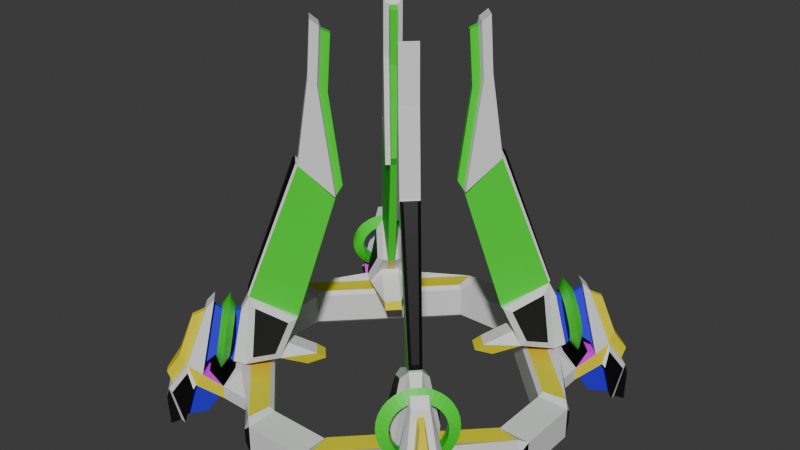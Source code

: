 # Source: twirl_crest3.blend  (saved by Blender 4.2.66; exported with 4.5.12 LTS)
import bpy
from mathutils import Matrix  # noqa: F401  (used for matrix-valued properties, if any)

bpy.ops.wm.read_factory_settings(use_empty=True)
scene = bpy.context.scene
scene.name = 'c_ubersaw.qc'

# ---- collections
col_twirl_crest_3 = bpy.data.collections.new('twirl_crest_3'); scene.collection.children.link(col_twirl_crest_3)

# ---- materials (node trees are filled in below, after node groups)
mat_c_ubersaw = bpy.data.materials.new('c_ubersaw')
mat_c_ubersaw.use_transparent_shadow = False
mat_c_ubersaw.diffuse_color = (0.8097, 0.0, 0.9858, 1.0)
mat_c_saxxy = bpy.data.materials.new('c_saxxy')
mat_c_saxxy.use_transparent_shadow = False
mat_blue = bpy.data.materials.new('blue')
mat_blue.use_transparent_shadow = False
mat_glow_inner_001 = bpy.data.materials.new('glow_inner.001')
mat_glow_inner_001.use_transparent_shadow = False
mat_c_frying_pan_gold = bpy.data.materials.new('c_frying_pan_gold')
mat_black = bpy.data.materials.new('black')
mat_crystal_ball_glass = bpy.data.materials.new('crystal_ball_glass')

# ---- material node trees
mat_c_saxxy.use_nodes = True; mat_c_saxxy.node_tree.nodes.clear()
_N = mat_c_saxxy.node_tree.nodes; _L = mat_c_saxxy.node_tree.links
n0 = _N.new('ShaderNodeBsdfPrincipled'); n0.name = 'Principled BSDF'; n0.location = (10, 300)
n1 = _N.new('ShaderNodeOutputMaterial'); n1.name = 'Material Output'; n1.location = (300, 300)
_L.new(n0.outputs[0], n1.inputs[0])
n1.is_active_output = True
mat_blue.use_nodes = True; mat_blue.node_tree.nodes.clear()
_N = mat_blue.node_tree.nodes; _L = mat_blue.node_tree.links
n0 = _N.new('ShaderNodeBsdfPrincipled'); n0.name = 'Principled BSDF'; n0.location = (10, 300)
n0.inputs[0].default_value = (0.03327, 0.006964, 0.8006, 1.0)
n1 = _N.new('ShaderNodeOutputMaterial'); n1.name = 'Material Output'; n1.location = (300, 300)
_L.new(n0.outputs[0], n1.inputs[0])
n1.is_active_output = True
mat_glow_inner_001.use_nodes = True; mat_glow_inner_001.node_tree.nodes.clear()
_N = mat_glow_inner_001.node_tree.nodes; _L = mat_glow_inner_001.node_tree.links
n0 = _N.new('ShaderNodeBsdfPrincipled'); n0.name = 'Principled BSDF'; n0.location = (10, 300)
n1 = _N.new('ShaderNodeOutputMaterial'); n1.name = 'Material Output'; n1.location = (300, 300)
_L.new(n0.outputs[0], n1.inputs[0])
n1.is_active_output = True
mat_c_frying_pan_gold.use_nodes = True; mat_c_frying_pan_gold.node_tree.nodes.clear()
_N = mat_c_frying_pan_gold.node_tree.nodes; _L = mat_c_frying_pan_gold.node_tree.links
n0 = _N.new('ShaderNodeBsdfPrincipled'); n0.name = 'Principled BSDF'; n0.location = (10, 300)
n0.inputs[0].default_value = (0.8001, 0.6991, 0.004141, 1.0)
n1 = _N.new('ShaderNodeOutputMaterial'); n1.name = 'Material Output'; n1.location = (300, 300)
_L.new(n0.outputs[0], n1.inputs[0])
n1.is_active_output = True
mat_black.use_nodes = True; mat_black.node_tree.nodes.clear()
_N = mat_black.node_tree.nodes; _L = mat_black.node_tree.links
n0 = _N.new('ShaderNodeBsdfPrincipled'); n0.name = 'Principled BSDF'; n0.location = (10, 300)
n0.inputs[0].default_value = (0.0, 0.0, 0.0, 1.0)
n1 = _N.new('ShaderNodeOutputMaterial'); n1.name = 'Material Output'; n1.location = (300, 300)
_L.new(n0.outputs[0], n1.inputs[0])
n1.is_active_output = True
mat_crystal_ball_glass.use_nodes = True; mat_crystal_ball_glass.node_tree.nodes.clear()
_N = mat_crystal_ball_glass.node_tree.nodes; _L = mat_crystal_ball_glass.node_tree.links
n0 = _N.new('ShaderNodeBsdfPrincipled'); n0.name = 'Principled BSDF'; n0.location = (10, 300)
n0.inputs[0].default_value = (0.02516, 0.8005, 0.01584, 1.0)
n1 = _N.new('ShaderNodeOutputMaterial'); n1.name = 'Material Output'; n1.location = (300, 300)
_L.new(n0.outputs[0], n1.inputs[0])
n1.is_active_output = True

# ---- world
world_world = bpy.data.worlds.new('World'); scene.world = world_world
world_world.use_nodes = True; world_world.node_tree.nodes.clear()
_N = world_world.node_tree.nodes; _L = world_world.node_tree.links
n0 = _N.new('ShaderNodeOutputWorld'); n0.name = 'World Output'; n0.location = (300, 300)
n1 = _N.new('ShaderNodeBackground'); n1.name = 'Background'; n1.location = (10, 300)
n1.inputs[0].default_value = (0.05088, 0.05088, 0.05088, 1.0)
_L.new(n1.outputs[0], n0.inputs[0])
n0.is_active_output = True
world_world.color = (0.05088, 0.05088, 0.05088)
world_world.use_sun_shadow = False
world_world.sun_shadow_jitter_overblur = 0.0

# ---- meshes
me_hand_crest_v1 = bpy.data.meshes.new('hand_crest_v1')
me_hand_crest_v1.from_pydata([(-2.45, -10.6, 1.25), (-2.25, -10.4, -1.25), (-9.0, -1.0, 1.0), (-1.0, -11.0, 1.0), (-1.0, -9.0, 1.0), (-11.0, -1.0, 1.0), (-2.25, -9.104, -1.25), (-2.25, -9.104, 1.25), (0.0, -11.0, -1.0), (0.0, -11.0, 1.0), (0.0, -9.0, -1.0), (0.0, -9.0, 1.0), (-10.4, -2.25, -1.25), (-10.6, -2.45, 1.25), (-11.0, 0.0, -1.0), (-11.0, 0.0, 1.0), (-9.104, -2.25, -1.25), (-9.104, -2.25, 1.25), (-9.0, 0.0, -1.0), (-9.0, 0.0, 1.0), (-2.0, -9.0, 1.0), (-9.0, -2.0, 1.0), (-2.607, -10.81, 0.437), (-10.81, -2.607, 0.437), (-2.0, -9.0, -1.0), (-2.607, -10.81, -0.437), (-9.0, -2.0, -1.0), (-10.81, -2.607, -0.437), (-2.0, -11.0, -1.0), (-11.0, -2.0, -1.0), (-2.0, -11.0, 1.0), (-11.0, -2.0, 1.0), (-2.0, -11.0, -1.0), (-11.0, -2.0, -1.0), (-2.0, -11.0, 1.0), (-11.0, -2.0, 1.0), (-7.835, -6.486, 1.414), (-8.245, -9.867, 0.04492), (-4.658, -8.76, 0.437), (-8.76, -4.658, 0.437), (-8.76, -4.658, -0.437), (-4.658, -8.76, -0.437), (-9.867, -8.245, 0.04492), (-7.844, -9.108, 1.814), (-8.734, -6.683, 0.437), (-8.704, -7.032, -0.2912), (-9.108, -7.844, 1.814), (-4.658, -8.76, 0.0), (-6.683, -8.734, 0.437), (-7.032, -8.704, -0.2912), (-6.486, -7.835, 1.414), (-8.871, -10.01, -1.938), (-10.01, -8.871, -1.938), (-7.831, -8.016, 5.539), (-8.016, -7.831, 5.539), (-9.534, -10.77, -2.515), (-10.77, -9.534, -2.515), (-7.862, -8.575, 5.442), (-8.575, -7.862, 5.442), (-9.294, -10.62, -0.1528), (-10.62, -9.294, -0.1528), (-9.803, -10.68, -0.728), (-10.68, -9.803, -0.728), (-8.377, -10.02, 1.343), (-10.02, -8.377, 1.343), (-9.62, -8.754, 1.796), (-8.178, -8.439, 5.104), (-8.439, -8.178, 5.104), (-9.753, -10.19, 0.2034), (-10.19, -9.753, 0.2034), (-8.754, -9.62, 1.796), (-9.881, -9.206, 2.193), (-8.759, -8.961, 4.768), (-8.961, -8.759, 4.768), (-9.984, -10.33, 0.9537), (-10.33, -9.984, 0.9537), (-9.206, -9.881, 2.193), (-9.552, -7.88, 0.4859), (-7.88, -9.552, 0.4859), (-10.31, -9.077, -2.281), (-9.077, -10.31, -2.281), (-9.884, -8.502, 1.793), (-10.56, -9.679, -0.09338), (-9.679, -10.56, -0.09338), (-8.502, -9.884, 1.793), (-7.592, -8.941, 1.284), (-8.941, -7.592, 1.284), (-7.5, -8.214, 5.985), (-8.214, -7.5, 5.985), (-7.392, -8.421, 2.37), (-8.421, -7.392, 2.37), (-7.429, -7.579, 5.053), (-7.579, -7.429, 5.053), (-7.517, -9.568, 1.368), (-9.568, -7.517, 1.368), (-7.934, -5.883, 1.537), (-5.883, -7.934, 1.537), (-6.984, -6.565, 5.073), (-6.565, -6.984, 5.073), (-8.09, -7.061, 2.272), (-6.522, -7.932, 1.944), (-7.932, -6.522, 1.944), (-7.248, -7.098, 4.955), (-7.098, -7.248, 4.955), (-7.061, -8.09, 2.272), (-6.673, -6.15, 6.028), (-6.15, -6.673, 6.028), (-5.826, -7.586, 1.836), (-7.586, -5.826, 1.836), (-6.561, -8.861, 1.964), (-6.566, -8.176, 2.371), (-7.12, -8.73, 2.517), (-6.845, -8.652, 1.683), (-6.764, -8.029, 2.174), (-7.318, -8.583, 2.32), (-7.153, -8.398, 1.474), (-6.98, -7.852, 2.027), (-7.534, -8.406, 2.174), (-7.476, -8.11, 1.345), (-7.206, -7.65, 1.937), (-7.76, -8.204, 2.084), (-7.799, -7.799, 1.302), (-7.432, -7.432, 1.907), (-7.986, -7.986, 2.053), (-8.11, -7.476, 1.345), (-7.65, -7.206, 1.937), (-8.204, -7.76, 2.084), (-8.398, -7.153, 1.474), (-7.852, -6.98, 2.027), (-8.406, -7.534, 2.174), (-8.652, -6.845, 1.683), (-8.029, -6.764, 2.174), (-8.583, -7.318, 2.32), (-8.861, -6.561, 1.964), (-8.176, -6.566, 2.371), (-8.73, -7.12, 2.517), (-9.018, -6.313, 2.307), (-8.286, -6.392, 2.61), (-8.84, -6.946, 2.757), (-9.117, -6.111, 2.698), (-8.355, -6.251, 2.884), (-8.909, -6.805, 3.03), (-9.154, -5.963, 3.122), (-8.381, -6.147, 3.181), (-8.934, -6.701, 3.327), (-9.127, -5.873, 3.563), (-8.362, -6.084, 3.49), (-8.916, -6.638, 3.636), (-9.037, -5.846, 4.004), (-8.299, -6.066, 3.799), (-8.853, -6.619, 3.945), (-8.889, -5.883, 4.428), (-8.195, -6.091, 4.096), (-8.749, -6.645, 4.242), (-8.687, -5.982, 4.819), (-8.054, -6.16, 4.369), (-8.608, -6.714, 4.516), (-8.439, -6.139, 5.162), (-7.88, -6.27, 4.609), (-8.434, -6.824, 4.755), (-8.155, -6.348, 5.443), (-7.682, -6.417, 4.806), (-8.236, -6.971, 4.952), (-7.847, -6.602, 5.652), (-7.466, -6.594, 4.952), (-8.02, -7.148, 5.099), (-7.524, -6.89, 5.781), (-7.24, -6.796, 5.042), (-7.794, -7.35, 5.189), (-7.201, -7.201, 5.824), (-7.014, -7.014, 5.073), (-7.568, -7.568, 5.219), (-6.89, -7.524, 5.781), (-6.796, -7.24, 5.042), (-7.35, -7.794, 5.189), (-6.602, -7.847, 5.652), (-6.594, -7.466, 4.952), (-7.148, -8.02, 5.099), (-6.348, -8.155, 5.443), (-6.417, -7.682, 4.806), (-6.971, -8.236, 4.952), (-6.139, -8.439, 5.162), (-6.27, -7.88, 4.609), (-6.824, -8.434, 4.755), (-5.982, -8.687, 4.819), (-6.16, -8.054, 4.369), (-6.714, -8.608, 4.516), (-5.883, -8.889, 4.428), (-6.091, -8.195, 4.096), (-6.645, -8.749, 4.242), (-5.846, -9.037, 4.004), (-6.066, -8.299, 3.799), (-6.619, -8.853, 3.945), (-5.873, -9.127, 3.563), (-6.084, -8.362, 3.49), (-6.638, -8.916, 3.636), (-5.963, -9.154, 3.122), (-6.147, -8.381, 3.181), (-6.701, -8.934, 3.327), (-6.111, -9.117, 2.698), (-6.251, -8.355, 2.884), (-6.805, -8.909, 3.03), (-6.313, -9.018, 2.307), (-6.392, -8.286, 2.61), (-6.946, -8.84, 2.757), (-3.73, -4.513, 14.51), (-4.513, -3.73, 14.51), (-3.984, -3.2, 19.64), (-3.2, -3.984, 19.64), (-3.05, -2.266, 12.43), (-2.266, -3.05, 12.43), (-2.847, -3.631, 19.22), (-3.631, -2.847, 19.22), (-4.822, -4.038, 4.468), (-4.038, -4.822, 4.468), (-5.27, -4.922, 3.273), (-4.922, -5.27, 3.273), (-4.036, -3.252, 1.902), (-3.252, -4.036, 1.902), (-3.662, -2.878, 1.55), (-2.878, -3.662, 1.55), (-4.456, -3.672, 1.191), (-3.672, -4.456, 1.191), (-4.285, -6.147, 2.2), (-6.147, -4.285, 2.2), (-7.371, -5.389, 2.378), (-6.735, -5.593, 5.456), (-5.593, -6.735, 5.456), (-5.389, -7.371, 2.378), (-4.183, -5.427, 4.372), (-4.346, -6.478, 2.63), (-5.427, -4.183, 4.372), (-6.478, -4.346, 2.63), (-7.586, -5.826, 1.836), (-6.147, -4.285, 2.2), (-6.673, -6.15, 6.028), (-4.822, -4.038, 4.468), (-6.15, -6.673, 6.028), (-4.038, -4.822, 4.468), (-5.826, -7.586, 1.836), (-4.285, -6.147, 2.2), (-2.432, -2.78, 12.44), (-2.987, -3.335, 18.92), (-3.335, -2.987, 18.92), (-4.887, -5.671, 3.09), (-5.671, -4.887, 3.09), (-4.558, -4.21, 4.431), (-2.78, -2.432, 12.44), (-4.21, -4.558, 4.431), (-2.191, -2.495, 13.03), (-2.677, -2.981, 18.7), (-2.981, -2.677, 18.7), (-2.495, -2.191, 13.03), (-3.835, -3.051, 22.95), (-3.051, -3.835, 22.95), (-2.694, -3.477, 22.54), (-3.477, -2.694, 22.54), (-2.83, -3.178, 22.24), (-3.178, -2.83, 22.24), (-2.517, -2.821, 22.03), (-2.821, -2.517, 22.03), (-6.718, -6.195, 6.209), (-6.579, -6.285, 6.509), (-4.058, -4.588, 14.63), (-3.809, -4.593, 14.65), (-4.593, -3.809, 14.65), (-4.588, -4.058, 14.63), (-6.285, -6.579, 6.509), (-6.198, -6.721, 6.207), (-7.838, -10.12, 0.4391), (-8.713, -10.32, -2.332), (-10.32, -8.713, -2.332), (-10.12, -7.838, 0.4391), (-6.683, -8.734, -0.437), (-7.849, -9.9, 0.6317), (-8.734, -6.683, -0.437), (-9.9, -7.849, 0.6317), (-8.996, -8.016, -1.801), (-8.016, -8.996, -1.801)], [(26, 35), (35, 23), (31, 39), (30, 38), (213, 209), (210, 214)], [(2, 19, 15, 5), (20, 24, 26, 21), (24, 20, 4, 11, 10), (10, 11, 9, 8), (8, 9, 3, 30, 28), (24, 10, 8, 28), (4, 20, 30, 3), (29, 31, 5, 15, 14), (14, 15, 19, 18), (18, 19, 2, 21, 26), (6, 1, 12, 16), (14, 18, 26, 29), (5, 31, 21, 2), (3, 9, 11, 4), (17, 7, 20, 21), (1, 6, 24, 28), (6, 16, 26, 24), (12, 1, 28, 29), (16, 12, 29, 26), (32, 28, 29, 33), (7, 0, 30, 20), (31, 33, 27, 29), (25, 22, 38, 47, 41), (94, 276, 274, 93), (31, 35, 33), (31, 13, 17, 21), (27, 33, 29, 40), (30, 0, 22, 34), (34, 22, 25, 32), (41, 28, 32, 25), (275, 276, 94, 44), (47, 38, 48, 273, 41), (40, 39, 23, 27), (273, 48, 93, 274), (44, 39, 40, 275), (28, 41, 273, 275, 40, 29), (44, 95, 39), (38, 96, 48), (44, 48, 273, 275), (29, 27, 23, 31), (13, 35, 31, 23), (23, 39, 95, 13), (17, 13, 0, 7), (0, 96, 38, 22), (95, 96, 0, 13), (45, 49, 78, 77), (29, 32, 28, 30, 34, 31, 35, 33), (42, 37, 51, 52), (46, 54, 92, 90), (79, 80, 55, 56), (87, 88, 58, 57), (70, 66, 72, 76), (83, 82, 62, 61), (56, 55, 61, 62), (88, 94, 58), (87, 57, 93), (66, 67, 73, 72), (67, 66, 57, 58), (68, 69, 82, 83), (69, 65, 81, 82), (66, 70, 84, 57), (70, 68, 83, 84), (65, 67, 58, 81), (75, 74, 76, 71), (73, 71, 76, 72), (67, 65, 71, 73), (69, 68, 74, 75), (65, 69, 75, 71), (68, 70, 76, 74), (81, 94, 276), (93, 84, 274), (57, 84, 93), (58, 94, 81), (56, 62, 82, 79), (80, 83, 61, 55), (269, 63, 59, 270), (271, 60, 64, 272), (269, 272, 276, 274), (271, 270, 80, 79), (64, 60, 82, 81), (59, 63, 84, 83), (272, 64, 81, 276), (63, 269, 274, 84), (60, 271, 79, 82), (270, 59, 83, 80), (46, 43, 93, 94), (53, 54, 88, 87), (54, 46, 94, 88), (43, 53, 87, 93), (43, 46, 90, 89), (53, 43, 89, 91), (54, 53, 91, 92), (43, 46, 54, 53), (50, 36, 44, 48), (85, 48, 44, 86), (85, 86, 94, 93), (48, 85, 93), (86, 44, 94), (36, 50, 96, 95), (44, 36, 95), (50, 48, 96), (91, 89, 104, 103), (89, 90, 99, 104), (90, 92, 102, 99), (92, 91, 103, 102), (98, 106, 105, 97), (99, 102, 97, 101), (102, 103, 98, 97), (104, 99, 101, 100), (103, 104, 100, 98), (241, 247, 252, 249), (101, 108, 107, 100), (97, 105, 108, 101), (100, 107, 106, 98), (101, 100, 98, 97), (109, 112, 113, 110), (110, 113, 114, 111), (111, 114, 112, 109), (112, 115, 116, 113), (113, 116, 117, 114), (114, 117, 115, 112), (115, 118, 119, 116), (116, 119, 120, 117), (117, 120, 118, 115), (118, 121, 122, 119), (119, 122, 123, 120), (120, 123, 121, 118), (121, 124, 125, 122), (122, 125, 126, 123), (123, 126, 124, 121), (124, 127, 128, 125), (125, 128, 129, 126), (126, 129, 127, 124), (127, 130, 131, 128), (128, 131, 132, 129), (129, 132, 130, 127), (130, 133, 134, 131), (131, 134, 135, 132), (132, 135, 133, 130), (133, 136, 137, 134), (134, 137, 138, 135), (135, 138, 136, 133), (136, 139, 140, 137), (137, 140, 141, 138), (138, 141, 139, 136), (139, 142, 143, 140), (140, 143, 144, 141), (141, 144, 142, 139), (142, 145, 146, 143), (143, 146, 147, 144), (144, 147, 145, 142), (145, 148, 149, 146), (146, 149, 150, 147), (147, 150, 148, 145), (148, 151, 152, 149), (149, 152, 153, 150), (150, 153, 151, 148), (151, 154, 155, 152), (152, 155, 156, 153), (153, 156, 154, 151), (154, 157, 158, 155), (155, 158, 159, 156), (156, 159, 157, 154), (157, 160, 161, 158), (158, 161, 162, 159), (159, 162, 160, 157), (160, 163, 164, 161), (161, 164, 165, 162), (162, 165, 163, 160), (163, 166, 167, 164), (164, 167, 168, 165), (165, 168, 166, 163), (166, 169, 170, 167), (167, 170, 171, 168), (168, 171, 169, 166), (169, 172, 173, 170), (170, 173, 174, 171), (171, 174, 172, 169), (172, 175, 176, 173), (173, 176, 177, 174), (174, 177, 175, 172), (175, 178, 179, 176), (176, 179, 180, 177), (177, 180, 178, 175), (178, 181, 182, 179), (179, 182, 183, 180), (180, 183, 181, 178), (181, 184, 185, 182), (182, 185, 186, 183), (183, 186, 184, 181), (184, 187, 188, 185), (185, 188, 189, 186), (186, 189, 187, 184), (187, 190, 191, 188), (188, 191, 192, 189), (189, 192, 190, 187), (190, 193, 194, 191), (191, 194, 195, 192), (192, 195, 193, 190), (193, 196, 197, 194), (194, 197, 198, 195), (195, 198, 196, 193), (196, 199, 200, 197), (197, 200, 201, 198), (198, 201, 199, 196), (199, 202, 203, 200), (200, 203, 204, 201), (201, 204, 202, 199), (202, 109, 110, 203), (203, 110, 111, 204), (204, 111, 109, 202), (246, 248, 216, 215), (206, 205, 208, 207), (212, 207, 253, 256), (105, 106, 268, 261), (217, 218, 220, 219), (247, 241, 248, 246), (245, 244, 218, 217), (219, 220, 222, 221), (217, 219, 221, 224), (221, 222, 223, 224), (218, 223, 222, 220), (245, 217, 224), (218, 244, 223), (244, 214, 223), (213, 245, 224), (225, 226, 231, 232), (228, 230, 229, 227), (235, 233, 108, 105), (239, 237, 106, 107), (238, 240, 223, 214), (234, 236, 213, 224), (233, 234, 224, 108), (236, 235, 105, 213), (237, 238, 214, 106), (240, 239, 107, 223), (225, 232, 234, 233), (231, 226, 235, 236), (227, 229, 238, 237), (230, 228, 239, 240), (226, 225, 233, 235), (228, 227, 237, 239), (229, 230, 240, 238), (232, 231, 236, 234), (207, 208, 254, 253), (241, 242, 211, 210), (215, 216, 244, 245), (243, 247, 209, 212), (216, 248, 214, 244), (246, 215, 245, 213), (207, 212, 209, 206), (211, 208, 205, 210), (251, 250, 249, 252), (247, 243, 251, 252), (242, 241, 249, 250), (243, 212, 256, 258), (241, 247, 243, 242), (253, 254, 255, 256), (257, 258, 256, 255), (258, 257, 259, 260), (208, 211, 255, 254), (242, 250, 259, 257), (250, 251, 260, 259), (211, 242, 257, 255), (251, 243, 258, 260), (206, 209, 247), (241, 210, 205), (105, 235, 246, 213), (248, 237, 106, 238, 214), (235, 105, 261), (206, 105, 261, 265), (106, 237, 268), (106, 205, 264, 268), (205, 206, 265, 264), (241, 205, 106, 237, 248), (241, 205, 206, 247), (237, 248, 246, 235, 105, 106), (205, 106, 237, 105, 235, 206), (247, 246, 105, 235, 206), (264, 265, 266, 263), (262, 266, 265, 261), (267, 262, 261, 268), (263, 267, 268, 264), (262, 267, 263, 266), (51, 37, 269, 270), (42, 52, 271, 272), (37, 42, 272, 269), (52, 51, 270, 271), (78, 49, 273, 274), (49, 45, 275, 273), (77, 78, 274, 276), (45, 77, 276, 275), (78, 77, 42, 37), (45, 49, 278, 277), (51, 52, 277, 278), (78, 37, 51, 278, 49), (277, 52, 42, 77, 45), (234, 240, 239, 233)])
me_hand_crest_v1.polygons.foreach_set('material_index', [3, 3, 3, 3, 3, 3, 3, 3, 3, 3, 4, 3, 3, 3, 3, 3, 3, 3, 3, 5, 3, 5, 5, 3, 5, 3, 5, 3, 5, 5, 4, 3, 5, 4, 3, 5, 3, 3, 3, 5, 3, 3, 4, 3, 3, 3, 4, 5, 2, 3, 3, 4, 3, 3, 3, 3, 4, 3, 3, 3, 3, 3, 3, 4, 4, 4, 4, 4, 4, 4, 4, 3, 3, 5, 5, 5, 5, 3, 3, 3, 3, 3, 3, 3, 3, 3, 3, 3, 3, 2, 2, 2, 4, 5, 5, 0, 0, 0, 3, 3, 3, 2, 2, 2, 2, 3, 2, 2, 2, 2, 6, 3, 3, 3, 4, 6, 6, 6, 6, 6, 6, 6, 6, 6, 6, 6, 6, 6, 6, 6, 6, 6, 6, 6, 6, 6, 6, 6, 6, 6, 6, 6, 6, 6, 6, 6, 6, 6, 6, 6, 6, 6, 6, 6, 6, 6, 6, 6, 6, 6, 6, 6, 6, 6, 6, 6, 6, 6, 6, 6, 6, 6, 6, 6, 6, 6, 6, 6, 6, 6, 6, 6, 6, 6, 6, 6, 6, 6, 6, 6, 6, 6, 6, 6, 6, 6, 6, 6, 6, 6, 6, 6, 6, 6, 6, 6, 6, 6, 6, 6, 6, 4, 3, 3, 3, 4, 6, 3, 4, 4, 4, 4, 3, 3, 3, 3, 5, 5, 3, 3, 3, 3, 3, 3, 3, 3, 3, 3, 3, 3, 3, 3, 3, 3, 3, 3, 3, 3, 3, 3, 3, 3, 6, 6, 6, 3, 4, 3, 3, 6, 3, 6, 6, 3, 6, 3, 3, 3, 3, 3, 3, 3, 3, 3, 6, 4, 4, 4, 6, 5, 5, 5, 5, 5, 5, 5, 5, 5, 3, 3, 3, 3, 2, 2, 2, 2, 2, 0])
_uv = me_hand_crest_v1.uv_layers.new(name='Float2')
_uv.uv.foreach_set('vector', [0.625, 0.75, 0.625, 0.625, 0.625, -1.0, 0.625, 0.0, 0.625, -1.0, 0.375, -1.0, 0.375, 0.875, 0.625, 0.875, 0.375, 0.125, 0.625, 0.125, 0.625, 0.25, 0.625, 0.375, 0.375, 0.375, 0.375, 1.75, 0.625, 1.75, 0.625, 2.0, 0.375, 2.0, 0.375, 0.875, 0.625, 0.875, 0.625, 1.0, 0.625, 1.125, 0.375, 1.125, 0.0, 1.75, 0.25, 1.75, 0.25, 2.0, -1.49e-08, 2.0, 0.625, 0.25, 0.625, 0.125, 1.0, 2.0, 0.625, 1.0, 0.375, -0.125, 0.625, -0.125, 0.625, 0.0, 0.625, 0.125, 0.375, 0.125, 0.375, -1.0, 0.625, -1.0, 0.625, -0.75, 0.375, -0.75, 0.375, 0.625, 0.625, 0.625, 0.625, 0.75, 0.625, 0.875, 0.375, 0.875, 0.2883, -0.467, 0.03773, 1.447, -0.8313, 0.8978, 0.1303, 0.8723, -1.125, 0.625, -0.875, 0.625, -0.875, 0.875, -1.125, 0.875, 0.625, 0.0, 0.625, -0.125, 1.875, 0.875, 0.625, 0.75, 0.625, 1.0, 0.625, 0.875, 0.625, 1.75, 0.625, 0.25, 1.888, 0.9062, 1.031, 1.763, 1.0, 1.75, 1.875, 0.875, 0.03773, 1.447, 0.2883, -0.467, 0.375, -1.0, -1.49e-08, 2.0, 0.2883, -0.467, 0.1303, 0.8723, 0.375, 0.875, 0.375, -1.0, -0.8313, 0.8978, 0.03773, 1.447, -1.49e-08, 2.0, -1.125, 0.875, 0.1303, 0.8723, -0.8313, 0.8978, -1.125, 0.875, 0.375, 0.875, 0.375, 1.125, 0.375, 1.125, 0.375, -0.125, 0.375, -0.125, 1.031, 1.763, -0.3718, -0.6922, 1.0, 2.0, 1.0, 1.75, 0.625, -0.125, 0.0, 0.0, 0.0, 0.0, 0.375, -0.125, 0.0, 0.0, 0.0, 0.0, 0.0, 0.0, 0.0, 0.0, 0.0, 0.0, 0.0, 0.0, 0.0, 0.0, 0.0, 0.0, 0.0, 0.0, 0.0, 0.0, 0.0, 0.0, 0.0, 0.0, 0.625, -0.125, -0.4964, -0.1636, 1.888, 0.9062, 1.875, 0.875, 0.0, 0.0, 0.0, 0.0, 0.0, 0.0, 0.0, 0.0, 1.0, 2.0, 0.02442, 0.04883, 0.0, 0.0, 0.0, 0.0, 0.0, 0.0, 0.0, 0.0, 0.0, 0.0, 0.0, 0.0, 0.0, 0.0, 0.0, 0.0, 0.0, 0.0, 0.0, 0.0, 0.0, 0.0, 0.0, 0.0, 0.0, 0.0, 0.0, 0.0, 0.0, 0.0, 0.0, 0.0, 0.0, 0.0, 0.0, 0.0, 0.0, 0.0, 0.0, 0.0, 0.0, 0.0, 0.0, 0.0, 0.0, 0.0, 0.0, 0.0, 0.0, 0.0, 0.0, 0.0, 0.0, 0.0, 0.0, 0.0, 0.0, 0.0, 0.0, 0.0, 0.0, 0.0, 0.0, 0.0, 0.0, 0.0, 0.0, 0.0, 0.0, 0.0, 0.0, 0.0, 0.0, 0.0, 0.0, 0.0, 0.0, 0.0, 0.0, 0.0, 0.0, 0.0, 0.0, 0.0, 0.0, 0.0, 0.0, 0.0, 0.0, 0.0, 0.0, 0.0, 0.0, 0.0, 0.0, 0.0, 0.0, 0.0, 0.0, 0.0, 0.0, 0.0, 0.0, 0.0, 0.0, 0.0, 0.0, 0.0, 0.0, 0.0, 0.0, 0.0, 0.0, 0.0, 0.0, 0.0, 0.0, 0.0, 1.888, 0.9062, -0.5629, -0.3016, -0.3402, -0.5243, 1.031, 1.763, 0.0, 0.0, 0.0, 0.0, 0.0, 0.0, 0.0, 0.0, 0.0, 0.0, 0.0, 0.0, 0.0, 0.0, 0.0, 0.0, 0.0, 0.0, 0.0, 0.0, 0.0, 0.0, 0.0, 0.0, 0.375, -0.125, 0.375, 1.125, 0.375, 1.125, 0.625, 1.125, 0.0, 0.0, 0.0, 0.0, 0.0, 0.0, 0.0, 0.0, 0.0, 0.0, 0.0, 0.0, 0.0, 0.0, 0.0, 0.0, 0.0, 0.0, 0.0, 0.0, 0.0, 0.0, 0.0, 0.0, 0.0, 0.0, 0.0, 0.0, 0.0, 0.0, 0.0, 0.0, 0.0, 0.0, 0.0, 0.0, 0.0, 0.0, 0.0, 0.0, 0.0, 0.0, 0.0, 0.0, 0.0, 0.0, 0.0, 0.0, 0.0, 0.0, 0.0, 0.0, 0.0, 0.0, 0.0, 0.0, 0.0, 0.0, 0.0, 0.0, 0.0, 0.0, 0.0, 0.0, 0.0, 0.0, 0.0, 0.0, 0.0, 0.0, 0.0, 0.0, 0.0, 0.0, 0.0, 0.0, 0.0, 0.0, 0.0, 0.0, 0.0, 0.0, 0.0, 0.0, 0.0, 0.0, 0.0, 0.0, 0.0, 0.0, 0.0, 0.0, 0.0, 0.0, 0.0, 0.0, 0.0, 0.0, 0.0, 0.0, 0.0, 0.0, 0.0, 0.0, 0.0, 0.0, 0.0, 0.0, 0.0, 0.0, 0.0, 0.0, 0.0, 0.0, 0.0, 0.0, 0.0, 0.0, 0.0, 0.0, 0.0, 0.0, 0.0, 0.0, 0.0, 0.0, 0.0, 0.0, 0.0, 0.0, 0.0, 0.0, 0.0, 0.0, 0.0, 0.0, 0.0, 0.0, 0.0, 0.0, 0.0, 0.0, 0.0, 0.0, 0.0, 0.0, 0.0, 0.0, 0.0, 0.0, 0.0, 0.0, 0.0, 0.0, 0.0, 0.0, 0.0, 0.0, 0.0, 0.0, 0.0, 0.0, 0.0, 0.0, 0.0, 0.0, 0.0, 0.0, 0.0, 0.0, 0.0, 0.0, 0.0, 0.0, 0.0, 0.0, 0.0, 0.0, 0.0, 0.0, 0.0, 0.0, 0.0, 0.0, 0.0, 0.0, 0.0, 0.0, 0.0, 0.0, 0.0, 0.0, 0.0, 0.0, 0.0, 0.0, 0.0, 0.0, 0.0, 0.0, 0.0, 0.0, 0.0, 0.0, 0.0, 0.0, 0.0, 0.0, 0.0, 0.0, 0.0, 0.0, 0.0, 0.0, 0.0, 0.0, 0.0, 0.0, 0.0, 0.0, 0.0, 0.0, 0.0, 0.0, 0.0, 0.0, 0.0, 0.0, 0.0, 0.0, 0.0, 0.0, 0.0, 0.0, 0.0, 0.0, 0.0, 0.0, 0.0, 0.0, 0.0, 0.0, 0.0, 0.0, 0.0, 0.0, 0.0, 0.0, 0.0, 0.0, 0.0, 0.0, 0.0, 0.0, 0.0, 0.0, 0.0, 0.0, 0.0, 0.0, 0.0, 0.0, 0.0, 0.0, 0.0, 0.0, 0.0, 0.0, 0.0, 0.0, 0.0, 0.0, 0.0, 0.0, 0.0, 0.0, 0.0, 0.0, 0.0, 0.0, 0.0, 0.0, 0.0, 0.0, 0.0, 0.0, 0.0, 0.0, 0.0, 0.0, 0.0, 0.0, 0.0, 0.0, 0.0, 0.0, 0.0, 0.0, 0.0, 0.0, 0.0, 0.0, 0.0, 0.0, 0.0, 0.0, 0.0, 0.0, 0.0, 0.0, 0.0, 0.0, 0.0, 0.0, 0.0, 0.0, 0.0, 0.0, 0.0, 0.0, 0.0, 0.0, 0.0, 0.0, 0.0, 0.0, 0.0, 0.0, 0.0, 0.0, 0.0, 0.0, 0.0, 0.0, 0.0, 0.0, 0.0, 0.0, 0.0, 0.0, 0.0, 0.0, 0.0, 0.0, 0.0, 0.0, 0.0, 0.0, 0.0, 0.0, 0.0, 0.0, 0.0, 0.0, 0.0, 0.0, 0.0, 0.0, 0.0, 0.0, 0.0, 0.0, 0.0, 0.0, 0.0, 0.0, 0.0, 0.0, 0.0, 0.0, 0.0, 0.0, 0.0, 0.0, 0.0, 0.0, 0.0, 0.0, 0.0, 0.0, 0.0, 0.0, 0.0, 0.0, 0.0, 0.0, 0.0, 0.0, 0.0, 0.0, 0.0, 0.0, 0.0, 0.0, 0.0, 0.0, 0.0, 0.0, 0.0, 0.0, 0.0, 0.0, 0.0, 0.0, 0.0, 0.0, 0.0, 0.0, 0.0, 0.0, 0.0, 0.0, 0.0, 0.0, 0.0, 0.0, 0.0, 0.0, 0.0, 0.0, 0.0, 0.0, 0.0, 0.0, 0.0, 0.0, 0.0, 0.0, 0.0, 0.0, 0.0, 0.0, 0.0, 0.0, 0.0, 0.0, 0.0, 0.0, 0.0, 0.0, 0.0, 0.0, 0.0, 0.0, 0.0, 0.0, 0.0, 0.0, 0.0, 0.0, 0.0, 0.0, 0.0, 0.0, 0.0, 0.0, 0.0, 0.0, 0.0, 0.0, 0.0, 0.0, 0.0, 0.0, 0.0, 0.0, 0.0, 0.0, 0.0, 0.0, 0.0, 0.0, 0.0, 0.0, 0.0, 0.0, 0.0, 0.0, 0.0, 0.0, 0.0, 0.0, 0.0, 0.0, 0.0, 0.0, 0.0, 0.0, 0.0, 0.0, 0.0, 0.0, 0.0, 0.0, 0.0, 0.0, 0.0, 0.0, 0.0, 0.0, 0.0, 0.0, 0.0, 0.0, 0.0, 0.0, 0.0, 0.0, 0.0, 0.0, 0.0, 0.0, 0.0, 0.0, 0.0, 0.0, 0.0, 0.0, 0.0, 0.0, 0.0, 0.0, 0.0, 0.0, 0.0, 0.0, 0.0, 0.0, 0.0, 0.0, 0.0, 0.0, 0.2442, 1.45, 0.2829, 1.481, 0.372, 1.663, 0.3449, 1.641, 0.1051, -1.344, 0.135, -1.191, 0.03432, -1.236, 0.004436, -1.389, 0.5213, -0.09451, 0.549, -0.2792, 0.5463, -0.1596, 0.5068, 0.1042, 0.3568, 1.783, 0.4093, 1.823, 0.4783, 1.921, 0.4416, 1.893, 0.3008, -1.279, 0.3431, -1.165, 0.266, -1.19, 0.2238, -1.304, 0.613, -0.009306, 0.6491, -0.1562, 0.6461, -0.1007, 0.5946, 0.1091, 0.5126, 2.037, 0.5758, 2.069, 0.6164, 2.104, 0.5722, 2.082, 0.5177, -1.312, 0.5694, -1.241, 0.5209, -1.251, 0.4692, -1.321, 0.6957, 0.1506, 0.738, 0.05618, 0.7386, 0.06864, 0.6782, 0.2036, 0.6961, 2.151, 0.7651, 2.163, 0.7721, 2.166, 0.7239, 2.157, 0.7334, -1.427, 0.7902, -1.403, 0.7736, -1.404, 0.7168, -1.428, 0.7645, 0.3636, 0.8102, 0.3311, 0.8169, 0.3278, 0.7516, 0.3743, 0.8876, 2.091, 0.9566, 2.079, 0.9288, 2.085, 0.8806, 2.094, 0.9284, -1.599, 0.9853, -1.623, 1.002, -1.624, 0.945, -1.6, 0.8173, 0.6007, 0.863, 0.6333, 0.8759, 0.644, 0.8106, 0.5975, 1.066, 1.856, 1.129, 1.824, 1.07, 1.869, 1.025, 1.891, 1.09, -1.8, 1.142, -1.87, 1.191, -1.88, 1.139, -1.809, 0.8543, 0.8321, 0.8966, 0.9266, 0.9141, 0.9795, 0.8537, 0.8445, 1.212, 1.476, 1.265, 1.435, 1.18, 1.546, 1.143, 1.574, 1.215, -1.999, 1.258, -2.113, 1.335, -2.138, 1.292, -2.024, 0.8784, 1.033, 0.9144, 1.18, 0.9329, 1.299, 0.8814, 1.089, 1.312, 1.003, 1.351, 0.9719, 1.25, 1.163, 1.223, 1.185, 1.306, -2.172, 1.336, -2.325, 1.437, -2.37, 1.407, -2.217, 0.8939, 1.191, 0.9215, 1.376, 0.9361, 1.575, 0.8965, 1.311, 1.358, 0.5069, 1.382, 0.5044, 1.276, 0.7782, 1.259, 0.78, 1.371, -2.3, 1.387, -2.486, 1.506, -2.554, 1.489, -2.368, 0.9051, 1.304, 0.9236, 1.508, 0.9287, 1.792, 0.9023, 1.5, 1.35, 0.05877, 1.361, 0.1025, 1.259, 0.446, 1.251, 0.4153, 1.415, -2.379, 1.419, -2.59, 1.55, -2.678, 1.546, -2.466, 0.9156, 1.38, 0.9254, 1.586, 0.916, 1.947, 0.902, 1.654, 1.293, -0.2762, 1.294, -0.1738, 1.205, 0.2153, 1.204, 0.1437, 1.442, -2.411, 1.437, -2.64, 1.576, -2.743, 1.581, -2.514, 0.9271, 1.437, 0.9299, 1.626, 0.902, 2.047, 0.898, 1.778, 1.199, -0.4472, 1.196, -0.2817, 1.125, 0.1223, 1.127, 0.006505, 1.453, -2.408, 1.443, -2.646, 1.585, -2.758, 1.595, -2.52, 0.9394, 1.49, 0.938, 1.647, 0.8897, 2.101, 0.8916, 1.877, 1.082, -0.4233, 1.08, -0.1993, 1.03, 0.1873, 1.031, 0.03054, 1.442, -2.392, 1.432, -2.629, 1.575, -2.741, 1.585, -2.503, 0.9506, 1.552, 0.9486, 1.668, 0.8806, 2.121, 0.8835, 1.956, 0.9604, -0.1961, 0.9646, 0.07298, 0.9338, 0.4135, 0.9308, 0.2251, 1.405, -2.383, 1.401, -2.612, 1.539, -2.715, 1.544, -2.486, 0.9582, 1.626, 0.9593, 1.698, 0.8754, 2.117, 0.874, 2.015, 0.8493, 0.2195, 0.8641, 0.513, 0.8497, 0.7864, 0.8393, 0.581, 1.34, -2.404, 1.344, -2.615, 1.476, -2.703, 1.471, -2.491, 0.9603, 1.708, 0.9676, 1.739, 0.8746, 2.095, 0.8641, 2.051, 0.764, 0.7866, 0.7919, 1.079, 0.789, 1.275, 0.7694, 1.07, 1.249, -2.471, 1.266, -2.657, 1.385, -2.725, 1.368, -2.539, 0.9561, 1.787, 0.972, 1.785, 0.8785, 2.058, 0.8556, 2.061, -0.284, 1.449, -0.2421, 1.713, -0.2393, 1.832, -0.2686, 1.647, 0.143, -2.595, 0.1729, -2.748, 0.2735, -2.793, 0.2436, -2.64, -0.05363, 1.849, -0.02802, 1.827, -0.1122, 2.009, -0.1488, 2.04, -0.2877, 2.135, -0.2332, 2.345, -0.2301, 2.401, -0.2682, 2.254, 0.03539, -2.772, 0.07761, -2.886, 0.1547, -2.911, 0.1124, -2.797, -0.0663, 1.882, -0.03159, 1.853, -0.09681, 1.951, -0.1464, 1.992, -0.2461, 2.769, -0.1822, 2.904, -0.1829, 2.916, -0.2276, 2.822, -0.0573, -2.989, -0.0056, -3.059, 0.04291, -3.069, -0.008788, -2.998, -0.0786, 1.877, -0.03683, 1.854, -0.07521, 1.889, -0.1349, 1.922, -0.1645, 3.274, -0.09546, 3.321, -0.1025, 3.318, -0.1508, 3.285, -0.1221, -3.222, -0.0653, -3.246, -0.04873, -3.247, -0.1056, -3.223, -0.08706, 1.833, -0.04145, 1.824, -0.04811, 1.827, -0.1133, 1.839, -0.05396, 3.591, 0.01509, 3.544, 0.001408, 3.555, -0.04693, 3.587, -0.1534, -3.442, -0.09652, -3.418, -0.1131, -3.419, -0.1699, -3.443, -0.08915, 1.752, -0.04354, 1.761, -0.01734, 1.767, -0.08249, 1.755, 0.06998, 3.68, 0.1339, 3.545, 0.1154, 3.598, 0.07069, 3.692, -0.1542, -3.617, -0.1025, -3.547, -0.151, -3.556, -0.2027, -3.627, -0.08346, 1.641, -0.04169, 1.664, 0.0146, 1.709, -0.04508, 1.676, 0.1896, 3.535, 0.2441, 3.325, 0.2246, 3.443, 0.1865, 3.59, -0.136, -3.72, -0.09382, -3.605, -0.1709, -3.63, -0.2131, -3.745, -0.06959, 1.506, -0.03488, 1.534, 0.04522, 1.645, -0.004373, 1.604, 0.2881, 3.183, 0.3299, 2.919, 0.3146, 3.118, 0.2853, 3.302, -0.1142, -3.728, -0.08434, -3.575, -0.185, -3.621, -0.2149, -3.774, -0.04809, 1.349, -0.02248, 1.371, 0.07269, 1.563, 0.03609, 1.532, 0.3524, 2.682, 0.3804, 2.39, 0.3749, 2.673, 0.3554, 2.878, -0.1033, -3.635, -0.08667, -3.449, -0.2053, -3.516, -0.2219, -3.702, -0.01958, 1.174, -0.003605, 1.175, 0.09681, 1.449, 0.07399, 1.447, 0.3761, 2.113, 0.3908, 1.819, 0.4008, 2.181, 0.3904, 2.386, -0.1117, -3.441, -0.1073, -3.229, -0.2384, -3.317, -0.2428, -3.528, 0.0159, 0.9788, 0.02324, 0.9482, 0.1195, 1.292, 0.109, 1.335, 0.3604, 1.564, 0.3647, 1.295, 0.3942, 1.717, 0.3912, 1.905, -0.1388, -3.162, -0.1437, -2.933, -0.2824, -3.036, -0.2775, -3.265, 0.05912, 0.7673, 0.06015, 0.6956, 0.1444, 1.085, 0.143, 1.187, 0.3148, 1.119, 0.3128, 0.8954, 0.3639, 1.349, 0.3653, 1.506, -0.1744, -2.822, -0.1843, -2.585, -0.3265, -2.696, -0.3166, -2.934, 0.1116, 0.546, 0.1096, 0.4302, 0.1767, 0.8342, 0.1795, 0.9997, 0.255, 0.8401, 0.252, 0.6746, 0.3239, 1.128, 0.326, 1.244, -0.2011, -2.453, -0.211, -2.215, -0.3533, -2.327, -0.3434, -2.565, 0.1748, 0.3285, 0.1734, 0.1717, 0.2212, 0.5583, 0.2231, 0.7823, 0.2006, 0.7565, 0.2021, 0.6542, 0.2908, 1.074, 0.2897, 1.146, -0.1992, -2.089, -0.2041, -1.86, -0.3428, -1.963, -0.338, -2.192, 0.2492, 0.1342, 0.252, -0.05414, 0.2811, 0.2864, 0.2771, 0.5555, 0.1711, 0.8623, 0.1822, 0.8185, 0.2807, 1.175, 0.2729, 1.206, -0.1518, -1.765, -0.1474, -1.553, -0.2785, -1.641, -0.2829, -1.852, 0.334, -0.01398, 0.3437, -0.2194, 0.3573, 0.05402, 0.3434, 0.3475, 0.1825, 1.116, 0.2067, 1.118, 0.3057, 1.391, 0.2888, 1.39, -0.04989, -1.509, -0.03328, -1.323, -0.1519, -1.391, -0.1685, -1.576, 0.4263, -0.09501, 0.4448, -0.2996, 0.4476, -0.1037, 0.4211, 0.1886, 0.0, 0.0, 0.0, 0.0, 0.0, 0.0, 0.0, 0.0, 0.0, 0.0, 0.0, 0.0, 0.0, 0.0, 0.0, 0.0, 0.0, 0.0, 0.0, 0.0, 0.0, 0.0, 0.0, 0.0, 0.0, 0.0, 0.0, 0.0, 0.0, 0.0, 0.0, 0.0, 0.0, 0.0, 0.0, 0.0, 0.0, 0.0, 0.0, 0.0, 0.0, 0.0, 0.0, 0.0, 0.0, 0.0, 0.0, 0.0, 0.0, 0.0, 0.0, 0.0, 0.0, 0.0, 0.0, 0.0, 0.0, 0.0, 0.0, 0.0, 0.0, 0.0, 0.0, 0.0, 0.0, 0.0, 0.0, 0.0, 0.0, 0.0, 0.0, 0.0, 0.0, 0.0, 0.0, 0.0, 0.0, 0.0, 0.0, 0.0, 0.0, 0.0, 0.0, 0.0, 0.0, 0.0, 0.0, 0.0, 0.0, 0.0, 0.0, 0.0, 0.0, 0.0, 0.0, 0.0, 0.0, 0.0, 0.0, 0.0, 0.0, 0.0, 0.0, 0.0, 0.0, 0.0, 0.0, 0.0, 0.0, 0.0, 0.0, 0.0, 0.0, 0.0, 0.0, 0.0, 0.0, 0.0, 0.0, 0.0, 0.0, 0.0, 0.0, 0.0, 0.0, 0.0, 0.0, 0.0, 0.0, 0.0, 0.0, 0.0, 0.0, 0.0, 0.0, 0.0, 0.0, 0.0, 0.0, 0.0, 0.0, 0.0, 0.0, 0.0, 0.0, 0.0, 0.0, 0.0, 0.0, 0.0, 0.0, 0.0, 0.0, 0.0, 0.0, 0.0, 0.0, 0.0, 0.0, 0.0, 0.0, 0.0, 0.0, 0.0, 0.0, 0.0, 0.0, 0.0, 0.0, 0.0, 0.0, 0.0, 0.0, 0.0, 0.0, 0.0, 0.0, 0.0, 0.0, 0.0, 0.0, 0.0, 0.0, 0.0, 0.0, 0.0, 0.0, 0.0, 0.0, 0.0, 0.0, 0.0, 0.0, 0.0, 0.0, 0.0, 0.0, 0.0, 0.0, 0.0, 0.0, 0.0, 0.0, 0.0, 0.0, 0.0, 0.0, 0.0, 0.0, 0.0, 0.0, 0.0, 0.0, 0.0, 0.0, 0.0, 0.0, 0.0, 0.0, 0.0, 0.0, 0.0, 0.0, 0.0, 0.0, 0.0, 0.0, 0.0, 0.0, 0.0, 0.0, 0.0, 0.0, 0.0, 0.0, 0.0, 0.0, 0.0, 0.0, 0.0, 0.0, 0.0, 0.0, 0.0, 0.0, 0.0, 0.0, 0.0, 0.0, 0.0, 0.0, 0.0, 0.0, 0.0, 0.0, 0.0, 0.0, 0.0, 0.0, 0.0, 0.0, 0.0, 0.0, 0.0, 0.0, 0.0, 0.0, 0.0, 0.0, 0.0, 0.0, 0.0, 0.0, 0.0, 0.0, 0.0, 0.0, 0.0, 0.0, 0.0, 0.0, 0.0, 0.0, 0.0, 0.0, 0.0, 0.0, 0.0, 0.0, 0.0, 0.0, 0.0, 0.0, 0.0, 0.0, 0.0, 0.0, 0.0, 0.0, 0.0, 0.0, 0.0, 0.0, 0.0, 0.0, 0.0, 0.0, 0.0, 0.0, 0.0, 0.0, 0.0, 0.0, 0.0, 0.0, 0.0, 0.0, 0.0, 0.0, 0.0, 0.0, 0.0, 0.0, 0.0, 0.0, 0.0, 0.0, 0.0, 0.0, 0.0, 0.0, 0.0, 0.0, 0.0, 0.0, 0.0, 0.0, 0.0, 0.0, 0.0, 0.0, 0.0, 0.0, 0.0, 0.0, 0.0, 0.0, 0.0, 0.0, 0.0, 0.0, 0.0, 0.0, 0.0, 0.0, 0.0, 0.0, 0.0, 0.0, 0.0, 0.0, 0.0, 0.0, 0.0, 0.0, 0.0, 0.0, 0.0, 0.0, 0.0, 0.0, 0.0, 0.0, 0.0, 0.0, 0.0, 0.0, 0.0, 0.0, 0.0, 0.0, 0.0, 0.0, 0.0, 0.0, 0.0, 0.0, 0.0, 0.0, 0.0, 0.0, 0.0, 0.0, 0.0, 0.0, 0.0, 0.0, 0.0, 0.0, 0.0, 0.0, 0.0, 0.0, 0.0, 0.0, 0.0, 0.0, 0.0, 0.0, 0.0, 0.0, 0.0, 0.0, 0.0, 0.0, 0.0, 0.0, 0.0, 0.0, 0.0, 0.0, 0.0, 0.0, 0.0, 0.0, 0.0, 0.0, 0.0, 0.0, 0.0, 0.0, 0.0, 0.0, 0.0, 0.0, 0.0, 0.0, 0.0, 0.0, 0.0, 0.0, 0.0, 0.0, 0.0, 0.0, 0.0, 0.0, 0.0, 0.0, 0.0, 0.0, 0.0, 0.0, 0.0, 0.0, 0.0, 0.0, 0.0, 0.0, 0.0, 0.0, 0.0, 0.0, 0.0, 0.0, 0.0, 0.0, 0.0, 0.0, 0.0, 0.0, 0.0, 0.0, 0.0, 0.0, 0.0, 0.0, 0.0, 0.0, 0.0, 0.0, 0.0, 0.0, 0.0, 0.0, 0.0, 0.0, 0.0, 0.0, 0.0, 0.0, 0.0, 0.0, 0.0, 0.0, 0.0, 0.0, 0.0, 0.0, 0.0, 0.0, 0.0, 0.0, 0.0, 0.0, 0.0, 0.0, 0.0, 0.0, 0.0, 0.0, 0.0, 0.0, 0.0, 0.0, 0.0, 0.0, 0.0, 0.0, 0.0, 0.0, 0.0, 0.0, 0.0, 0.0, 0.0, 0.0, 0.0, 0.0, 0.0, 0.0, 0.0, 0.0, 0.0, 0.0, 0.0, 0.0, 0.0, 0.0, 0.0, 0.0, 0.0, 0.0, 0.0, 0.0, 0.0, 0.0, 0.0, 0.0, 0.0, 0.0, 0.0, 0.0, 0.0, 0.0, 0.0, 0.0, 0.0, 0.0, 0.0, 0.0, 0.0, 0.0, 0.0, 0.0, 0.0, 0.0, 0.0, 0.0, 0.0, 0.0, 0.0, 0.0, 0.0, 0.0, 0.0, 0.0, 0.0, 0.0, 0.0, 0.0, 0.0, 0.0, 0.0, 0.0, 0.0, 0.0, 0.0, 0.0, 0.0, 0.0, 0.0, 0.0, 0.0, 0.0, 0.0, 0.0, 0.0, 0.0, 0.0, 0.0, 0.0, 0.0, 0.0, 0.0, 0.0, 0.0, 0.0, 0.0, 0.0, 0.0, 0.0, 0.0, 0.0, 0.0, 0.0, 0.0, 0.0, 0.0, 0.0, 0.0, 0.0, 0.0, 0.0, 0.0, 0.0, 0.0, 0.0, 0.0, 0.0, 0.0, 0.0, 0.0, 0.0, 0.0, 0.0, 0.0, 0.0, 0.0, 0.0, 0.0, 0.0, 0.0, 0.0, 0.0, 0.0, 0.0, 0.0, 0.0, 0.0, 0.0, 0.0, 0.0, 0.0, 0.0, 0.0, 0.0, 0.0, 0.0, 0.0, 0.0, 0.0, 0.0, 0.0, 0.0, 0.0, 0.0, 0.0, 0.0, 0.0, 0.0, 0.0, 0.0, 0.0, 0.0, 0.0, 0.0, 0.0, 0.0, 0.0, 0.0, 0.0, 0.0, 0.0, 0.0, 0.0, 0.0, 0.0, 0.0, 0.0, 0.0, 0.0, 0.0, 0.0, 0.0, 0.0, 0.0, 0.0])
me_hand_crest_v1.materials.append(mat_c_ubersaw)
me_hand_crest_v1.materials.append(mat_c_saxxy)
me_hand_crest_v1.materials.append(mat_blue)
me_hand_crest_v1.materials.append(mat_glow_inner_001)
me_hand_crest_v1.materials.append(mat_c_frying_pan_gold)
me_hand_crest_v1.materials.append(mat_black)
me_hand_crest_v1.materials.append(mat_crystal_ball_glass)
me_hand_crest_v1.update()
me_hand_crest_v1.normals_split_custom_set([tuple(v) for v in zip(*[iter([0.0, 0.0, 1.0, 0.0, 0.0, 1.0, 0.0, 0.0, 1.0, 0.0, 0.0, 1.0, 0.7071, 0.7071, 0.0, 0.7071, 0.7071, 0.0, 0.7071, 0.7071, 0.0, 0.7071, 0.7071, 0.0, 0.0, 1.0, 0.0, 0.0, 1.0, 0.0, 0.0, 1.0, 0.0, 0.0, 1.0, 0.0, 0.0, 1.0, 0.0, 1.0, 0.0, 0.0, 1.0, 0.0, 0.0, 1.0, 0.0, 0.0, 1.0, 0.0, 0.0, 0.0, -1.0, 0.0, 0.0, -1.0, 0.0, 0.0, -1.0, 0.0, 0.0, -1.0, 0.0, 0.0, -1.0, 0.0, 0.0, 0.0, -1.0, 0.0, 0.0, -1.0, 0.0, 0.0, -1.0, 0.0, 0.0, -1.0, 0.0, 0.0, 1.0, 0.0, 0.0, 1.0, 0.0, 0.0, 1.0, 0.0, 0.0, 1.0, -1.0, 0.0, 0.0, -1.0, 0.0, 0.0, -1.0, 0.0, 0.0, -1.0, 0.0, 0.0, -1.0, 0.0, 0.0, 0.0, 1.0, 0.0, 0.0, 1.0, 0.0, 0.0, 1.0, 0.0, 0.0, 1.0, 0.0, 1.0, 0.0, 0.0, 1.0, 0.0, 0.0, 1.0, 0.0, 0.0, 1.0, 0.0, 0.0, 1.0, 0.0, 0.0, 3.073e-08, 0.0, -1.0, 3.073e-08, 0.0, -1.0, 3.073e-08, 0.0, -1.0, 3.073e-08, 0.0, -1.0, 0.0, 0.0, -1.0, 0.0, 0.0, -1.0, 0.0, 0.0, -1.0, 0.0, 0.0, -1.0, 0.0, 0.0, 1.0, 0.0, 0.0, 1.0, 0.0, 0.0, 1.0, 0.0, 0.0, 1.0, 0.0, 0.0, 1.0, 0.0, 0.0, 1.0, 0.0, 0.0, 1.0, 0.0, 0.0, 1.0, 0.5, 0.5, 0.7071, 0.5, 0.5, 0.7071, 0.5, 0.5, 0.7071, 0.5, 0.5, 0.7071, 0.7071, 0.0, -0.7071, 0.7071, 0.0, -0.7071, 0.7071, 0.0, -0.7071, 0.7071, 0.0, -0.7071, 0.5, 0.5, -0.7071, 0.5, 0.5, -0.7071, 0.5, 0.5, -0.7071, 0.5, 0.5, -0.7071, -0.5, -0.5, -0.7071, -0.5, -0.5, -0.7071, -0.5, -0.5, -0.7071, -0.5, -0.5, -0.7071, -5.12e-08, 0.7071, -0.7071, -5.12e-08, 0.7071, -0.7071, -5.12e-08, 0.7071, -0.7071, -5.12e-08, 0.7071, -0.7071, 0.0, 0.0, 1.0, 0.0, 0.0, 1.0, 0.0, 0.0, 1.0, 0.0, 0.0, 1.0, 0.5716, -0.03273, 0.8199, 0.5716, -0.03273, 0.8199, 0.5716, -0.03273, 0.8199, 0.5716, -0.03273, 0.8199, 0.0, 0.0, 0.0, 0.0, 0.0, 0.0, 0.0, 0.0, 1.0, 0.0, 0.0, 0.0, -0.7071, -0.7071, 0.0, -0.7071, -0.7071, 0.0, -0.7071, -0.7071, 0.0, -0.7071, -0.7071, 0.0, -0.7071, -0.7071, 0.0, -0.5959, -0.5959, 0.5384, -0.5959, -0.5959, 0.5384, -0.5959, -0.5959, 0.5384, -0.5959, -0.5959, 0.5384, 0.0, 0.0, 0.0, 0.0, 0.0, 0.0, 0.0, 0.0, 0.0, -0.03273, 0.5716, 0.8199, -0.03273, 0.5716, 0.8199, -0.03273, 0.5716, 0.8199, -0.03273, 0.5716, 0.8199, -0.6263, -0.6263, -0.4641, -0.6263, -0.6263, -0.4641, -0.6263, -0.6263, -0.4641, -0.6263, -0.6263, -0.4641, -0.5335, -0.7869, 0.31, -0.5335, -0.7869, 0.31, -0.5335, -0.7869, 0.31, -0.5335, -0.7869, 0.31, -0.2981, -0.9545, 0.0, -0.2981, -0.9545, 0.0, -0.2981, -0.9545, 0.0, -0.2981, -0.9545, 0.0, -0.6263, -0.6263, -0.4641, -0.6263, -0.6263, -0.4641, -0.6263, -0.6263, -0.4641, -0.6263, -0.6263, -0.4641, -0.7071, 0.7071, -3.47e-07, -0.7071, 0.7071, -3.47e-07, -0.7071, 0.7071, -3.47e-07, -0.7071, 0.7071, -3.47e-07, -0.01258, -0.9999, 0.0, -0.01258, -0.9999, 0.0, -0.01258, -0.9999, 0.0, -0.01258, -0.9999, 0.0, -0.01258, -0.9999, 0.0, -0.7071, -0.7071, 0.0, -0.7071, -0.7071, 0.0, -0.7071, -0.7071, 0.0, -0.7071, -0.7071, 0.0, 0.7071, -0.7071, 3.47e-07, 0.7071, -0.7071, 3.47e-07, 0.7071, -0.7071, 3.47e-07, 0.7071, -0.7071, 3.47e-07, -0.9999, -0.01258, 0.0, -0.9999, -0.01258, 0.0, -0.9999, -0.01258, 0.0, -0.9999, -0.01258, 0.0, -0.358, -0.358, -0.8624, -0.358, -0.358, -0.8624, -0.358, -0.358, -0.8624, -0.358, -0.358, -0.8624, -0.358, -0.358, -0.8624, -0.358, -0.358, -0.8624, -0.8052, -0.01013, 0.5929, -0.8052, -0.01013, 0.5929, -0.8052, -0.01013, 0.5929, -0.01013, -0.8052, 0.5929, -0.01013, -0.8052, 0.5929, -0.01013, -0.8052, 0.5929, 0.7071, 0.7071, 0.0, 0.7071, 0.7071, 0.0, 0.7071, 0.7071, 0.0, 0.7071, 0.7071, 0.0, -0.9545, -0.2981, 0.0, -0.9545, -0.2981, 0.0, -0.9545, -0.2981, 0.0, -0.9545, -0.2981, 0.0, -0.7869, -0.5335, 0.31, -0.7869, -0.5335, 0.31, -0.7869, -0.5335, 0.31, -0.7869, -0.5335, 0.31, -0.7587, -0.6495, 0.04942, -0.7587, -0.6495, 0.04942, -0.7587, -0.6495, 0.04942, -0.7587, -0.6495, 0.04942, 1.878e-08, 0.0, 1.0, 1.878e-08, 0.0, 1.0, 1.878e-08, 0.0, 1.0, 1.878e-08, 0.0, 1.0, -0.6495, -0.7587, 0.04942, -0.6495, -0.7587, 0.04942, -0.6495, -0.7587, 0.04942, -0.6495, -0.7587, 0.04942, 0.3295, 0.3295, 0.8848, 0.3295, 0.3295, 0.8848, 0.3295, 0.3295, 0.8848, 0.3295, 0.3295, 0.8848, -0.3845, -0.3845, -0.8392, -0.3845, -0.3845, -0.8392, -0.3845, -0.3845, -0.8392, -0.3845, -0.3845, -0.8392, -0.7071, -0.7071, 0.0, -0.7071, -0.7071, 0.0, -0.7071, -0.7071, 0.0, -0.7071, -0.7071, 0.0, -0.7071, -0.7071, 0.0, -0.7071, -0.7071, 0.0, -0.7071, -0.7071, 0.0, -0.7071, -0.7071, 0.0, 0.6821, 0.6821, -0.2634, 0.6821, 0.6821, -0.2634, 0.6821, 0.6821, -0.2634, 0.6821, 0.6821, -0.2634, -0.6022, 0.7767, 0.1847, -0.6022, 0.7767, 0.1847, -0.6022, 0.7767, 0.1847, -0.6022, 0.7767, 0.1847, 0.2407, 0.2407, -0.9403, 0.2407, 0.2407, -0.9403, 0.2407, 0.2407, -0.9403, 0.2407, 0.2407, -0.9403, -0.5148, -0.5148, 0.6855, -0.5148, -0.5148, 0.6855, -0.5148, -0.5148, 0.6855, -0.5148, -0.5148, 0.6855, 0.6014, -0.7798, 0.1738, 0.6014, -0.7798, 0.1738, 0.6014, -0.7798, 0.1738, 0.6014, -0.7798, 0.1738, -0.6818, -0.6818, 0.2652, -0.6818, -0.6818, 0.2652, -0.6818, -0.6818, 0.2652, -0.6818, -0.6818, 0.2652, -0.7053, -0.7053, -0.07084, -0.7053, -0.7053, -0.07084, -0.7053, -0.7053, -0.07084, -0.7053, -0.7053, -0.07084, -0.8448, 0.4752, 0.2461, -0.8448, 0.4752, 0.2461, -0.8448, 0.4752, 0.2461, 0.4752, -0.8448, 0.2461, 0.4752, -0.8448, 0.2461, 0.4752, -0.8448, 0.2461, -0.2801, -0.2801, 0.9182, -0.2801, -0.2801, 0.9182, -0.2801, -0.2801, 0.9182, -0.2801, -0.2801, 0.9182, -0.6615, -0.6615, 0.3532, -0.6615, -0.6615, 0.3532, -0.6615, -0.6615, 0.3532, -0.6615, -0.6615, 0.3532, -0.5809, -0.5809, 0.5701, -0.5809, -0.5809, 0.5701, -0.5809, -0.5809, 0.5701, -0.5809, -0.5809, 0.5701, -0.5752, -0.5847, 0.572, -0.5752, -0.5847, 0.572, -0.5752, -0.5847, 0.572, -0.5752, -0.5847, 0.572, -0.6683, -0.6556, 0.3513, -0.6683, -0.6556, 0.3513, -0.6683, -0.6556, 0.3513, -0.6683, -0.6556, 0.3513, -0.5847, -0.5752, 0.572, -0.5847, -0.5752, 0.572, -0.5847, -0.5752, 0.572, -0.5847, -0.5752, 0.572, -0.6556, -0.6683, 0.3513, -0.6556, -0.6683, 0.3513, -0.6556, -0.6683, 0.3513, -0.6556, -0.6683, 0.3513, -0.5798, -0.5798, 0.5724, -0.5798, -0.5798, 0.5724, -0.5798, -0.5798, 0.5724, -0.5798, -0.5798, 0.5724, -0.662, -0.662, 0.3514, -0.662, -0.662, 0.3514, -0.662, -0.662, 0.3514, -0.662, -0.662, 0.3514, -0.7798, 0.6014, 0.1738, -0.7798, 0.6014, 0.1738, -0.7798, 0.6014, 0.1738, -0.7798, 0.6014, 0.1738, -0.6687, -0.6687, -0.3251, -0.6687, -0.6687, -0.3251, -0.6687, -0.6687, -0.3251, -0.6687, -0.6687, -0.3251, -0.867, 0.4983, -0.000787, -0.867, 0.4983, -0.000787, -0.867, 0.4983, -0.000787, -0.867, 0.4983, -0.000787, 0.4983, -0.867, -0.0007866, 0.4983, -0.867, -0.0007866, 0.4983, -0.867, -0.0007866, 0.4983, -0.867, -0.0007866, -0.8936, 0.3857, 0.2294, -0.8936, 0.3857, 0.2294, -0.8936, 0.3857, 0.2294, 0.3857, -0.8936, 0.2294, 0.3857, -0.8936, 0.2294, 0.3857, -0.8936, 0.2294, 0.3917, -0.8858, 0.249, 0.3917, -0.8858, 0.249, 0.3917, -0.8858, 0.249, -0.8858, 0.3917, 0.249, -0.8858, 0.3917, 0.249, -0.8858, 0.3917, 0.249, -0.7775, 0.6201, 0.1053, -0.7775, 0.6201, 0.1053, -0.7775, 0.6201, 0.1053, -0.7775, 0.6201, 0.1053, 0.6201, -0.7775, 0.1053, 0.6201, -0.7775, 0.1053, 0.6201, -0.7775, 0.1053, 0.6201, -0.7775, 0.1053, 0.3038, -0.9515, 0.0482, 0.3038, -0.9515, 0.0482, 0.3038, -0.9515, 0.0482, 0.3038, -0.9515, 0.0482, -0.9515, 0.3038, 0.0482, -0.9515, 0.3038, 0.0482, -0.9515, 0.3038, 0.0482, -0.9515, 0.3038, 0.0482, 0.5598, 0.5598, -0.6109, 0.5598, 0.5598, -0.6109, 0.5598, 0.5598, -0.6109, 0.5598, 0.5598, -0.6109, -0.1405, -0.1405, -0.9801, -0.1405, -0.1405, -0.9801, -0.1405, -0.1405, -0.9801, -0.1405, -0.1405, -0.9801, -0.9343, -0.01043, 0.3563, -0.9343, -0.01043, 0.3563, -0.9343, -0.01043, 0.3563, -0.9343, -0.01043, 0.3563, -0.01043, -0.9343, 0.3563, -0.01043, -0.9343, 0.3563, -0.01043, -0.9343, 0.3563, -0.01043, -0.9343, 0.3563, -0.5214, 0.7263, 0.4479, -0.5214, 0.7263, 0.4479, -0.5214, 0.7263, 0.4479, -0.5214, 0.7263, 0.4479, 0.7263, -0.5214, 0.4479, 0.7263, -0.5214, 0.4479, 0.7263, -0.5214, 0.4479, 0.7263, -0.5214, 0.4479, -0.9825, -0.1077, -0.1518, -0.9825, -0.1077, -0.1518, -0.9825, -0.1077, -0.1518, -0.9825, -0.1077, -0.1518, -0.1077, -0.9825, -0.1518, -0.1077, -0.9825, -0.1518, -0.1077, -0.9825, -0.1518, -0.1077, -0.9825, -0.1518, 0.692, 0.692, -0.2054, 0.692, 0.692, -0.2054, 0.692, 0.692, -0.2054, 0.692, 0.692, -0.2054, 0.692, 0.692, -0.2054, 0.692, 0.692, -0.2054, 0.692, 0.692, -0.2054, 0.692, 0.692, -0.2054, 0.692, 0.692, -0.2054, 0.692, 0.692, -0.2054, 0.692, 0.692, -0.2054, 0.692, 0.692, -0.2054, 0.692, 0.692, -0.2054, 0.692, 0.692, -0.2054, 0.692, 0.692, -0.2054, 0.692, 0.692, -0.2054, 0.4019, 0.4019, -0.8228, 0.4019, 0.4019, -0.8228, 0.4019, 0.4019, -0.8228, 0.4019, 0.4019, -0.8228, 0.7767, -0.6022, 0.1847, 0.7767, -0.6022, 0.1847, 0.7767, -0.6022, 0.1847, 0.7767, -0.6022, 0.1847, 0.4479, 0.4479, 0.7738, 0.4479, 0.4479, 0.7738, 0.4479, 0.4479, 0.7738, 0.4479, 0.4479, 0.7738, 0.692, 0.692, -0.2054, 0.692, 0.692, -0.2054, 0.692, 0.692, -0.2054, 0.692, 0.692, -0.2054, -0.5539, -0.5539, 0.6215, -0.5539, -0.5539, 0.6215, -0.5539, -0.5539, 0.6215, -0.5539, -0.5539, 0.6215, 0.5173, 0.5173, 0.6818, 0.5173, 0.5173, 0.6818, 0.5173, 0.5173, 0.6818, 0.5173, 0.5173, 0.6818, 0.1498, 0.1498, 0.9773, 0.1498, 0.1498, 0.9773, 0.1498, 0.1498, 0.9773, 0.1498, 0.1498, 0.9773, 0.6486, 0.178, 0.74, 0.6486, 0.178, 0.74, 0.6486, 0.178, 0.74, 0.178, 0.6486, 0.74, 0.178, 0.6486, 0.74, 0.178, 0.6486, 0.74, -0.2306, -0.2306, 0.9453, -0.2306, -0.2306, 0.9453, -0.2306, -0.2306, 0.9453, -0.2306, -0.2306, 0.9453, -0.6861, -0.2521, 0.6824, -0.6861, -0.2521, 0.6824, -0.6861, -0.2521, 0.6824, -0.2521, -0.6861, 0.6824, -0.2521, -0.6861, 0.6824, -0.2521, -0.6861, 0.6824, 0.7217, -0.6575, 0.2163, 0.7217, -0.6575, 0.2163, 0.7217, -0.6575, 0.2163, 0.7217, -0.6575, 0.2163, -0.1452, -0.1452, -0.9787, -0.1452, -0.1452, -0.9787, -0.1452, -0.1452, -0.9787, -0.1452, -0.1452, -0.9787, -0.6575, 0.7217, 0.2163, -0.6575, 0.7217, 0.2163, -0.6575, 0.7217, 0.2163, -0.6575, 0.7217, 0.2163, 0.1452, 0.1452, 0.9787, 0.1452, 0.1452, 0.9787, 0.1452, 0.1452, 0.9787, 0.1452, 0.1452, 0.9787, -0.6229, -0.6229, 0.4734, -0.6229, -0.6229, 0.4734, -0.6229, -0.6229, 0.4734, -0.6229, -0.6229, 0.4734, -0.8746, 0.3993, 0.2749, -0.8746, 0.3993, 0.2749, -0.8746, 0.3993, 0.2749, -0.8746, 0.3993, 0.2749, -0.1448, -0.1448, 0.9788, -0.1448, -0.1448, 0.9788, -0.1448, -0.1448, 0.9788, -0.1448, -0.1448, 0.9788, -0.3924, -0.3924, -0.8319, -0.3924, -0.3924, -0.8319, -0.3924, -0.3924, -0.8319, -0.3924, -0.3924, -0.8319, 0.3993, -0.8746, 0.2749, 0.3993, -0.8746, 0.2749, 0.3993, -0.8746, 0.2749, 0.3993, -0.8746, 0.2749, 0.5997, 0.5997, -0.5298, 0.5997, 0.5997, -0.5298, 0.5997, 0.5997, -0.5298, 0.5997, 0.5997, -0.5298, -0.1026, -0.1026, -0.9894, -0.1026, -0.1026, -0.9894, -0.1026, -0.1026, -0.9894, -0.1026, -0.1026, -0.9894, -0.9049, 0.3464, 0.2475, -0.9049, 0.3464, 0.2475, -0.9049, 0.3464, 0.2475, -0.9049, 0.3464, 0.2475, 0.3464, -0.9049, 0.2475, 0.3464, -0.9049, 0.2475, 0.3464, -0.9049, 0.2475, 0.3464, -0.9049, 0.2475, -0.6928, -0.6928, 0.2005, -0.6928, -0.6928, 0.2005, -0.6928, -0.6928, 0.2005, -0.6928, -0.6928, 0.2005, 0.776, 0.3258, -0.5401, 0.776, 0.3258, -0.5401, 0.776, 0.3258, -0.5401, 0.776, 0.3258, -0.5401, -0.3483, 0.5489, 0.7599, -0.3483, 0.5489, 0.7599, -0.3483, 0.5489, 0.7599, -0.3483, 0.5489, 0.7599, -0.4265, -0.8767, -0.2225, -0.4265, -0.8767, -0.2225, -0.4265, -0.8767, -0.2225, -0.4265, -0.8767, -0.2225, 0.7111, 0.3765, -0.5938, 0.7111, 0.3765, -0.5938, 0.7111, 0.3765, -0.5938, 0.7111, 0.3765, -0.5938, -0.2189, 0.4478, 0.8669, -0.2189, 0.4478, 0.8669, -0.2189, 0.4478, 0.8669, -0.2189, 0.4478, 0.8669, -0.4914, -0.8259, -0.2763, -0.4914, -0.8259, -0.2763, -0.4914, -0.8259, -0.2763, -0.4914, -0.8259, -0.2763, 0.6419, 0.4359, -0.6308, 0.6419, 0.4359, -0.6308, 0.6419, 0.4359, -0.6308, 0.6419, 0.4359, -0.6308, -0.08106, 0.3295, 0.9407, -0.08106, 0.3295, 0.9407, -0.08106, 0.3295, 0.9407, -0.08106, 0.3295, 0.9407, -0.5606, -0.7666, -0.3133, -0.5606, -0.7666, -0.3133, -0.5606, -0.7666, -0.3133, -0.5606, -0.7666, -0.3133, 0.5712, 0.5016, -0.6497, 0.5712, 0.5016, -0.6497, 0.5712, 0.5016, -0.6497, 0.5712, 0.5016, -0.6497, 0.05986, 0.1985, 0.9783, 0.05986, 0.1985, 0.9783, 0.05986, 0.1985, 0.9783, 0.05986, 0.1985, 0.9783, -0.6313, -0.7008, -0.3321, -0.6313, -0.7008, -0.3321, -0.6313, -0.7008, -0.3321, -0.6313, -0.7008, -0.3321, 0.5016, 0.5712, -0.6497, 0.5016, 0.5712, -0.6497, 0.5016, 0.5712, -0.6497, 0.5016, 0.5712, -0.6497, 0.1985, 0.05986, 0.9783, 0.1985, 0.05986, 0.9783, 0.1985, 0.05986, 0.9783, 0.1985, 0.05986, 0.9783, -0.7008, -0.6313, -0.3321, -0.7008, -0.6313, -0.3321, -0.7008, -0.6313, -0.3321, -0.7008, -0.6313, -0.3321, 0.4359, 0.6419, -0.6308, 0.4359, 0.6419, -0.6308, 0.4359, 0.6419, -0.6308, 0.4359, 0.6419, -0.6308, 0.3295, -0.08106, 0.9407, 0.3295, -0.08106, 0.9407, 0.3295, -0.08106, 0.9407, 0.3295, -0.08106, 0.9407, -0.7666, -0.5606, -0.3133, -0.7666, -0.5606, -0.3133, -0.7666, -0.5606, -0.3133, -0.7666, -0.5606, -0.3133, 0.3765, 0.7111, -0.5938, 0.3765, 0.7111, -0.5938, 0.3765, 0.7111, -0.5938, 0.3765, 0.7111, -0.5938, 0.4478, -0.2189, 0.8669, 0.4478, -0.2189, 0.8669, 0.4478, -0.2189, 0.8669, 0.4478, -0.2189, 0.8669, -0.8259, -0.4914, -0.2763, -0.8259, -0.4914, -0.2763, -0.8259, -0.4914, -0.2763, -0.8259, -0.4914, -0.2763, 0.3258, 0.776, -0.5401, 0.3258, 0.776, -0.5401, 0.3258, 0.776, -0.5401, 0.3258, 0.776, -0.5401, 0.5489, -0.3482, 0.7599, 0.5489, -0.3482, 0.7599, 0.5489, -0.3482, 0.7599, 0.5489, -0.3482, 0.7599, -0.8767, -0.4265, -0.2225, -0.8767, -0.4265, -0.2225, -0.8767, -0.4265, -0.2225, -0.8767, -0.4265, -0.2225, 0.2856, 0.8342, -0.4717, 0.2856, 0.8342, -0.4717, 0.2856, 0.8342, -0.4717, 0.2856, 0.8342, -0.4717, 0.6289, -0.4643, 0.6236, 0.6289, -0.4643, 0.6236, 0.6289, -0.4643, 0.6236, 0.6289, -0.4643, 0.6236, -0.9168, -0.3683, -0.1542, -0.9168, -0.3683, -0.1542, -0.9168, -0.3683, -0.1542, -0.9168, -0.3683, -0.1542, 0.2576, 0.8835, -0.3913, 0.2576, 0.8835, -0.3913, 0.2576, 0.8835, -0.3913, 0.2576, 0.8835, -0.3913, 0.6848, -0.5624, 0.4634, 0.6848, -0.5624, 0.4634, 0.6848, -0.5624, 0.4634, 0.6848, -0.5624, 0.4634, -0.9449, -0.319, -0.07376, -0.9449, -0.319, -0.07376, -0.9449, -0.319, -0.07376, -0.9449, -0.319, -0.07376, 0.2428, 0.9219, -0.302, 0.2428, 0.9219, -0.302, 0.2428, 0.9219, -0.302, 0.2428, 0.9219, -0.302, 0.7143, -0.639, 0.2854, 0.7143, -0.639, 0.2854, 0.7143, -0.639, 0.2854, 0.7143, -0.639, 0.2854, -0.9597, -0.2806, 0.01558, -0.9597, -0.2806, 0.01558, -0.9597, -0.2806, 0.01558, -0.9597, -0.2806, 0.01558, 0.2417, 0.948, -0.2071, 0.2417, 0.948, -0.2071, 0.2417, 0.948, -0.2071, 0.2417, 0.948, -0.2071, 0.7164, -0.691, 0.09635, 0.7164, -0.691, 0.09635, 0.7164, -0.691, 0.09635, 0.7164, -0.691, 0.09635, -0.9607, -0.2545, 0.1104, -0.9607, -0.2545, 0.1104, -0.9607, -0.2545, 0.1104, -0.9607, -0.2545, 0.1104, 0.2545, 0.9607, -0.1104, 0.2545, 0.9607, -0.1104, 0.2545, 0.9607, -0.1104, 0.2545, 0.9607, -0.1104, 0.691, -0.7164, -0.09635, 0.691, -0.7164, -0.09635, 0.691, -0.7164, -0.09635, 0.691, -0.7164, -0.09635, -0.948, -0.2417, 0.2071, -0.948, -0.2417, 0.2071, -0.948, -0.2417, 0.2071, -0.948, -0.2417, 0.2071, 0.2806, 0.9597, -0.01558, 0.2806, 0.9597, -0.01558, 0.2806, 0.9597, -0.01558, 0.2806, 0.9597, -0.01558, 0.639, -0.7143, -0.2853, 0.639, -0.7143, -0.2853, 0.639, -0.7143, -0.2853, 0.639, -0.7143, -0.2853, -0.9219, -0.2428, 0.302, -0.9219, -0.2428, 0.302, -0.9219, -0.2428, 0.302, -0.9219, -0.2428, 0.302, 0.319, 0.9449, 0.07376, 0.319, 0.9449, 0.07376, 0.319, 0.9449, 0.07376, 0.319, 0.9449, 0.07376, 0.5624, -0.6848, -0.4634, 0.5624, -0.6848, -0.4634, 0.5624, -0.6848, -0.4634, 0.5624, -0.6848, -0.4634, -0.8835, -0.2576, 0.3913, -0.8835, -0.2576, 0.3913, -0.8835, -0.2576, 0.3913, -0.8835, -0.2576, 0.3913, 0.3683, 0.9169, 0.1542, 0.3683, 0.9169, 0.1542, 0.3683, 0.9169, 0.1542, 0.3683, 0.9169, 0.1542, 0.4643, -0.6289, -0.6236, 0.4643, -0.6289, -0.6236, 0.4643, -0.6289, -0.6236, 0.4643, -0.6289, -0.6236, -0.8342, -0.2856, 0.4717, -0.8342, -0.2856, 0.4717, -0.8342, -0.2856, 0.4717, -0.8342, -0.2856, 0.4717, 0.4265, 0.8767, 0.2225, 0.4265, 0.8767, 0.2225, 0.4265, 0.8767, 0.2225, 0.4265, 0.8767, 0.2225, 0.3482, -0.5489, -0.7599, 0.3482, -0.5489, -0.7599, 0.3482, -0.5489, -0.7599, 0.3482, -0.5489, -0.7599, -0.776, -0.3258, 0.5401, -0.776, -0.3258, 0.5401, -0.776, -0.3258, 0.5401, -0.776, -0.3258, 0.5401, 0.4914, 0.8259, 0.2763, 0.4914, 0.8259, 0.2763, 0.4914, 0.8259, 0.2763, 0.4914, 0.8259, 0.2763, 0.2189, -0.4478, -0.8669, 0.2189, -0.4478, -0.8669, 0.2189, -0.4478, -0.8669, 0.2189, -0.4478, -0.8669, -0.7111, -0.3765, 0.5938, -0.7111, -0.3765, 0.5938, -0.7111, -0.3765, 0.5938, -0.7111, -0.3765, 0.5938, 0.5606, 0.7666, 0.3133, 0.5606, 0.7666, 0.3133, 0.5606, 0.7666, 0.3133, 0.5606, 0.7666, 0.3133, 0.08105, -0.3295, -0.9407, 0.08105, -0.3295, -0.9407, 0.08105, -0.3295, -0.9407, 0.08105, -0.3295, -0.9407, -0.6419, -0.4359, 0.6308, -0.6419, -0.4359, 0.6308, -0.6419, -0.4359, 0.6308, -0.6419, -0.4359, 0.6308, 0.6313, 0.7008, 0.3321, 0.6313, 0.7008, 0.3321, 0.6313, 0.7008, 0.3321, 0.6313, 0.7008, 0.3321, -0.05986, -0.1985, -0.9783, -0.05986, -0.1985, -0.9783, -0.05986, -0.1985, -0.9783, -0.05986, -0.1985, -0.9783, -0.5712, -0.5016, 0.6497, -0.5712, -0.5016, 0.6497, -0.5712, -0.5016, 0.6497, -0.5712, -0.5016, 0.6497, 0.7008, 0.6313, 0.3321, 0.7008, 0.6313, 0.3321, 0.7008, 0.6313, 0.3321, 0.7008, 0.6313, 0.3321, -0.1985, -0.05986, -0.9783, -0.1985, -0.05986, -0.9783, -0.1985, -0.05986, -0.9783, -0.1985, -0.05986, -0.9783, -0.5016, -0.5712, 0.6497, -0.5016, -0.5712, 0.6497, -0.5016, -0.5712, 0.6497, -0.5016, -0.5712, 0.6497, 0.7666, 0.5606, 0.3133, 0.7666, 0.5606, 0.3133, 0.7666, 0.5606, 0.3133, 0.7666, 0.5606, 0.3133, -0.3295, 0.08105, -0.9407, -0.3295, 0.08105, -0.9407, -0.3295, 0.08105, -0.9407, -0.3295, 0.08105, -0.9407, -0.4359, -0.6419, 0.6308, -0.4359, -0.6419, 0.6308, -0.4359, -0.6419, 0.6308, -0.4359, -0.6419, 0.6308, 0.826, 0.4914, 0.2763, 0.826, 0.4914, 0.2763, 0.826, 0.4914, 0.2763, 0.826, 0.4914, 0.2763, -0.4478, 0.2189, -0.8669, -0.4478, 0.2189, -0.8669, -0.4478, 0.2189, -0.8669, -0.4478, 0.2189, -0.8669, -0.3765, -0.7111, 0.5938, -0.3765, -0.7111, 0.5938, -0.3765, -0.7111, 0.5938, -0.3765, -0.7111, 0.5938, 0.8767, 0.4265, 0.2225, 0.8767, 0.4265, 0.2225, 0.8767, 0.4265, 0.2225, 0.8767, 0.4265, 0.2225, -0.5489, 0.3483, -0.7599, -0.5489, 0.3483, -0.7599, -0.5489, 0.3483, -0.7599, -0.5489, 0.3483, -0.7599, -0.3258, -0.776, 0.5401, -0.3258, -0.776, 0.5401, -0.3258, -0.776, 0.5401, -0.3258, -0.776, 0.5401, 0.9168, 0.3683, 0.1542, 0.9168, 0.3683, 0.1542, 0.9168, 0.3683, 0.1542, 0.9168, 0.3683, 0.1542, -0.6289, 0.4643, -0.6236, -0.6289, 0.4643, -0.6236, -0.6289, 0.4643, -0.6236, -0.6289, 0.4643, -0.6236, -0.2856, -0.8342, 0.4717, -0.2856, -0.8342, 0.4717, -0.2856, -0.8342, 0.4717, -0.2856, -0.8342, 0.4717, 0.9449, 0.319, 0.07376, 0.9449, 0.319, 0.07376, 0.9449, 0.319, 0.07376, 0.9449, 0.319, 0.07376, -0.6848, 0.5624, -0.4634, -0.6848, 0.5624, -0.4634, -0.6848, 0.5624, -0.4634, -0.6848, 0.5624, -0.4634, -0.2576, -0.8835, 0.3913, -0.2576, -0.8835, 0.3913, -0.2576, -0.8835, 0.3913, -0.2576, -0.8835, 0.3913, 0.9597, 0.2806, -0.01558, 0.9597, 0.2806, -0.01558, 0.9597, 0.2806, -0.01558, 0.9597, 0.2806, -0.01558, -0.7143, 0.639, -0.2854, -0.7143, 0.639, -0.2854, -0.7143, 0.639, -0.2854, -0.7143, 0.639, -0.2854, -0.2428, -0.9219, 0.302, -0.2428, -0.9219, 0.302, -0.2428, -0.9219, 0.302, -0.2428, -0.9219, 0.302, 0.9607, 0.2545, -0.1104, 0.9607, 0.2545, -0.1104, 0.9607, 0.2545, -0.1104, 0.9607, 0.2545, -0.1104, -0.7164, 0.691, -0.09635, -0.7164, 0.691, -0.09635, -0.7164, 0.691, -0.09635, -0.7164, 0.691, -0.09635, -0.2417, -0.948, 0.2071, -0.2417, -0.948, 0.2071, -0.2417, -0.948, 0.2071, -0.2417, -0.948, 0.2071, 0.948, 0.2417, -0.2071, 0.948, 0.2417, -0.2071, 0.948, 0.2417, -0.2071, 0.948, 0.2417, -0.2071, -0.691, 0.7164, 0.09635, -0.691, 0.7164, 0.09635, -0.691, 0.7164, 0.09635, -0.691, 0.7164, 0.09635, -0.2545, -0.9607, 0.1104, -0.2545, -0.9607, 0.1104, -0.2545, -0.9607, 0.1104, -0.2545, -0.9607, 0.1104, 0.9219, 0.2428, -0.302, 0.9219, 0.2428, -0.302, 0.9219, 0.2428, -0.302, 0.9219, 0.2428, -0.302, -0.639, 0.7143, 0.2854, -0.639, 0.7143, 0.2854, -0.639, 0.7143, 0.2854, -0.639, 0.7143, 0.2854, -0.2806, -0.9597, 0.01558, -0.2806, -0.9597, 0.01558, -0.2806, -0.9597, 0.01558, -0.2806, -0.9597, 0.01558, 0.8835, 0.2576, -0.3913, 0.8835, 0.2576, -0.3913, 0.8835, 0.2576, -0.3913, 0.8835, 0.2576, -0.3913, -0.5624, 0.6848, 0.4634, -0.5624, 0.6848, 0.4634, -0.5624, 0.6848, 0.4634, -0.5624, 0.6848, 0.4634, -0.319, -0.9449, -0.07376, -0.319, -0.9449, -0.07376, -0.319, -0.9449, -0.07376, -0.319, -0.9449, -0.07376, 0.8342, 0.2856, -0.4717, 0.8342, 0.2856, -0.4717, 0.8342, 0.2856, -0.4717, 0.8342, 0.2856, -0.4717, -0.4643, 0.6289, 0.6236, -0.4643, 0.6289, 0.6236, -0.4643, 0.6289, 0.6236, -0.4643, 0.6289, 0.6236, -0.3683, -0.9168, -0.1542, -0.3683, -0.9168, -0.1542, -0.3683, -0.9168, -0.1542, -0.3683, -0.9168, -0.1542, 0.5332, 0.5332, -0.6568, 0.5332, 0.5332, -0.6568, 0.5332, 0.5332, -0.6568, 0.5332, 0.5332, -0.6568, -0.6997, -0.6997, 0.1445, -0.6997, -0.6997, 0.1445, -0.6997, -0.6997, 0.1445, -0.6997, -0.6997, 0.1445, -0.7071, 0.7071, -7.481e-07, -0.7071, 0.7071, -7.481e-07, -0.7071, 0.7071, -7.481e-07, -0.7071, 0.7071, -7.481e-07, -0.6662, -0.6621, -0.3431, -0.6662, -0.6621, -0.3431, -0.6662, -0.6621, -0.3431, -0.6662, -0.6621, -0.3431, 0.3914, 0.3914, 0.8328, 0.3914, 0.3914, 0.8328, 0.3914, 0.3914, 0.8328, 0.3914, 0.3914, 0.8328, 0.6746, 0.6746, -0.2997, 0.6746, 0.6746, -0.2997, 0.6746, 0.6746, -0.2997, 0.6746, 0.6746, -0.2997, 0.323, 0.323, 0.8896, 0.323, 0.323, 0.8896, 0.323, 0.323, 0.8896, 0.323, 0.323, 0.8896, 0.2157, 0.2157, -0.9523, 0.2157, 0.2157, -0.9523, 0.2157, 0.2157, -0.9523, 0.2157, 0.2157, -0.9523, -0.5204, 0.8337, -0.1847, -0.5204, 0.8337, -0.1847, -0.5204, 0.8337, -0.1847, -0.5204, 0.8337, -0.1847, -0.3724, -0.3724, -0.8501, -0.3724, -0.3724, -0.8501, -0.3724, -0.3724, -0.8501, -0.3724, -0.3724, -0.8501, 0.8337, -0.5204, -0.1847, 0.8337, -0.5204, -0.1847, 0.8337, -0.5204, -0.1847, 0.8337, -0.5204, -0.1847, -0.2661, 0.7263, 0.6337, -0.2661, 0.7263, 0.6337, -0.2661, 0.7263, 0.6337, 0.7263, -0.2661, 0.6337, 0.7263, -0.2661, 0.6337, 0.7263, -0.2661, 0.6337, -0.05407, 0.8648, -0.4993, -0.05407, 0.8648, -0.4993, -0.05407, 0.8648, -0.4993, 0.8648, -0.05407, -0.4993, 0.8648, -0.05407, -0.4993, 0.8648, -0.05407, -0.4993, -0.6796, 0.6919, 0.2437, -0.6796, 0.6919, 0.2437, -0.6796, 0.6919, 0.2437, -0.6796, 0.6919, 0.2437, 0.6919, -0.6796, 0.2437, 0.6919, -0.6796, 0.2437, 0.6919, -0.6796, 0.2437, 0.6919, -0.6796, 0.2437, 0.0, 0.0, 1.0, 0.0, 0.0, 1.0, 0.0, 0.0, 1.0, 0.0, 0.0, 1.0, 0.0, 0.0, 1.0, 0.0, 0.0, 1.0, 0.0, 0.0, 1.0, 0.0, 0.0, 1.0, 0.0, 0.0, 1.0, 0.0, 0.0, 1.0, 0.0, 0.0, 1.0, 0.0, 0.0, 1.0, 0.0, 0.0, 1.0, 0.0, 0.0, 1.0, 0.0, 0.0, 1.0, 0.0, 0.0, 1.0, 0.0, 0.0, 1.0, 0.0, 0.0, 1.0, 0.0, 0.0, 1.0, 0.0, 0.0, 1.0, 0.0, 0.0, 1.0, 0.0, 0.0, 1.0, 0.0, 0.0, 1.0, 0.0, 0.0, 1.0, 0.0, 0.0, 1.0, 0.0, 0.0, 1.0, 0.0, 0.0, 1.0, 0.0, 0.0, 1.0, 0.0, 0.0, 1.0, 0.0, 0.0, 1.0, 0.0, 0.0, 1.0, 0.0, 0.0, 1.0, -0.6569, 0.6736, -0.3386, -0.6569, 0.6736, -0.3386, -0.6569, 0.6736, -0.3386, -0.6569, 0.6736, -0.3386, -0.2312, 0.708, 0.6673, -0.2312, 0.708, 0.6673, -0.2312, 0.708, 0.6673, -0.2312, 0.708, 0.6673, 0.708, -0.2312, 0.6673, 0.708, -0.2312, 0.6673, 0.708, -0.2312, 0.6673, 0.708, -0.2312, 0.6673, 0.6736, -0.6569, -0.3386, 0.6736, -0.6569, -0.3386, 0.6736, -0.6569, -0.3386, 0.6736, -0.6569, -0.3386, -0.9638, 0.1556, 0.2167, -0.9638, 0.1556, 0.2167, -0.9638, 0.1556, 0.2167, -0.9638, 0.1556, 0.2167, 0.1556, -0.9638, 0.2167, 0.1556, -0.9638, 0.2167, 0.1556, -0.9638, 0.2167, 0.1556, -0.9638, 0.2167, 0.9782, -0.2063, 0.02206, 0.9782, -0.2063, 0.02206, 0.9782, -0.2063, 0.02206, 0.9782, -0.2063, 0.02206, -0.2063, 0.9782, 0.02206, -0.2063, 0.9782, 0.02206, -0.2063, 0.9782, 0.02206, -0.2063, 0.9782, 0.02206, -0.7057, -0.7057, 0.0635, -0.7057, -0.7057, 0.0635, -0.7057, -0.7057, 0.0635, -0.7057, -0.7057, 0.0635, 0.8477, 0.5174, 0.1169, 0.8477, 0.5174, 0.1169, 0.8477, 0.5174, 0.1169, 0.8477, 0.5174, 0.1169, 0.41, 0.41, -0.8148, 0.41, 0.41, -0.8148, 0.41, 0.41, -0.8148, 0.41, 0.41, -0.8148, 0.5174, 0.8477, 0.1169, 0.5174, 0.8477, 0.1169, 0.5174, 0.8477, 0.1169, 0.5174, 0.8477, 0.1169, 0.6836, 0.3533, -0.6386, 0.6836, 0.3533, -0.6386, 0.6836, 0.3533, -0.6386, 0.6836, 0.3533, -0.6386, 0.3533, 0.6837, -0.6386, 0.3533, 0.6837, -0.6386, 0.3533, 0.6837, -0.6386, 0.3533, 0.6837, -0.6386, -0.7071, 0.7071, 1.254e-07, -0.7071, 0.7071, 1.254e-07, -0.7071, 0.7071, 1.254e-07, -0.7071, 0.7071, 1.254e-07, 0.7071, -0.7071, -1.254e-07, 0.7071, -0.7071, -1.254e-07, 0.7071, -0.7071, -1.254e-07, 0.7071, -0.7071, -1.254e-07, 0.702, 0.702, 0.1202, 0.702, 0.702, 0.1202, 0.702, 0.702, 0.1202, 0.702, 0.702, 0.1202, -0.6562, 0.7546, 0.008422, -0.6562, 0.7546, 0.008422, -0.6562, 0.7546, 0.008422, -0.6562, 0.7546, 0.008422, 0.7546, -0.6562, 0.008422, 0.7546, -0.6562, 0.008422, 0.7546, -0.6562, 0.008422, 0.7546, -0.6562, 0.008422, 0.3695, 0.9273, -0.0607, 0.3695, 0.9273, -0.0607, 0.3695, 0.9273, -0.0607, 0.3695, 0.9273, -0.0607, 0.702, 0.702, 0.1202, 0.702, 0.702, 0.1202, 0.702, 0.702, 0.1202, 0.702, 0.702, 0.1202, 0.4437, 0.4437, 0.7786, 0.4437, 0.4437, 0.7786, 0.4437, 0.4437, 0.7786, 0.4437, 0.4437, 0.7786, 0.6586, 0.6586, 0.364, 0.6586, 0.6586, 0.364, 0.6586, 0.6586, 0.364, 0.6586, 0.6586, 0.364, 0.2898, 0.2898, 0.9122, 0.2898, 0.2898, 0.9122, 0.2898, 0.2898, 0.9122, 0.2898, 0.2898, 0.9122, 0.7071, -0.7071, 8.161e-07, 0.7071, -0.7071, 8.161e-07, 0.7071, -0.7071, 8.161e-07, 0.7071, -0.7071, 8.161e-07, 0.7505, -0.6608, -0.004272, 0.7505, -0.6608, -0.004272, 0.7505, -0.6608, -0.004272, 0.7505, -0.6608, -0.004272, 0.7055, 0.7055, -0.06765, 0.7055, 0.7055, -0.06765, 0.7055, 0.7055, -0.06765, 0.7055, 0.7055, -0.06765, 0.9273, 0.3695, -0.0607, 0.9273, 0.3695, -0.0607, 0.9273, 0.3695, -0.0607, 0.9273, 0.3695, -0.0607, -0.6608, 0.7505, -0.004273, -0.6608, 0.7505, -0.004273, -0.6608, 0.7505, -0.004273, -0.6608, 0.7505, -0.004273, -0.3682, -0.6173, -0.6952, -0.3682, -0.6173, -0.6952, -0.3682, -0.6173, -0.6952, -0.6173, -0.3682, -0.6952, -0.6173, -0.3682, -0.6952, -0.6173, -0.3682, -0.6952, 0.3469, 0.3411, 0.8737, 0.3469, 0.3411, 0.8737, 0.3469, 0.3411, 0.8737, 0.3469, 0.3411, 0.8737, 0.3411, 0.3469, 0.8737, 0.3411, 0.3469, 0.8737, 0.3411, 0.3469, 0.8737, 0.3411, 0.3469, 0.8737, 0.3411, 0.3469, 0.8737, 0.0, 0.0, 1.0, 0.0, 0.0, 1.0, 0.0, 0.0, 1.0, -0.7222, 0.6916, -0.01358, -0.7222, 0.6916, -0.01358, -0.7222, 0.6916, -0.01358, -0.7222, 0.6916, -0.01358, 0.0, 0.0, 1.0, 0.0, 0.0, 1.0, 0.0, 0.0, 1.0, 0.6918, -0.7219, -0.01371, 0.6918, -0.7219, -0.01371, 0.6918, -0.7219, -0.01371, 0.6918, -0.7219, -0.01371, 0.5514, 0.5514, 0.626, 0.5514, 0.5514, 0.626, 0.5514, 0.5514, 0.626, 0.5514, 0.5514, 0.626, 0.7491, -0.6616, -0.03277, 0.7491, -0.6616, -0.03277, 0.7491, -0.6616, -0.03277, 0.7491, -0.6616, -0.03277, 0.7491, -0.6616, -0.03277, -0.4913, -0.4913, -0.7193, -0.4913, -0.4913, -0.7193, -0.4913, -0.4913, -0.7193, -0.4913, -0.4913, -0.7193, 0.3441, 0.3441, 0.8736, 0.3441, 0.3441, 0.8736, 0.3441, 0.3441, 0.8736, 0.3441, 0.3441, 0.8736, 0.3441, 0.3441, 0.8736, 0.3441, 0.3441, 0.8736, 0.6605, 0.6606, -0.3569, 0.6605, 0.6606, -0.3569, 0.6605, 0.6606, -0.3569, 0.6605, 0.6606, -0.3569, 0.6605, 0.6606, -0.3569, 0.6605, 0.6606, -0.3569, -0.6616, 0.7491, -0.03277, -0.6616, 0.7491, -0.03277, -0.6616, 0.7491, -0.03277, -0.6616, 0.7491, -0.03277, -0.6616, 0.7491, -0.03277, -0.05775, -0.05776, 0.9967, -0.05775, -0.05776, 0.9967, -0.05775, -0.05776, 0.9967, -0.05775, -0.05776, 0.9967, -0.9454, -0.1652, 0.281, -0.9454, -0.1652, 0.281, -0.9454, -0.1652, 0.281, -0.9454, -0.1652, 0.281, -0.7041, -0.6995, 0.1223, -0.7041, -0.6995, 0.1223, -0.7041, -0.6995, 0.1223, -0.7041, -0.6995, 0.1223, -0.1713, -0.9438, 0.2825, -0.1713, -0.9438, 0.2825, -0.1713, -0.9438, 0.2825, -0.1713, -0.9438, 0.2825, -0.6638, -0.6638, 0.3446, -0.6638, -0.6638, 0.3446, -0.6638, -0.6638, 0.3446, -0.6638, -0.6638, 0.3446, 0.6821, 0.6821, -0.2634, 0.6821, 0.6821, -0.2634, 0.6821, 0.6821, -0.2634, 0.6821, 0.6821, -0.2634, 0.6821, 0.6821, -0.2634, 0.6821, 0.6821, -0.2634, 0.6821, 0.6821, -0.2634, 0.6821, 0.6821, -0.2634, 0.6821, 0.6821, -0.2634, 0.6821, 0.6821, -0.2634, 0.6821, 0.6821, -0.2634, 0.6821, 0.6821, -0.2634, 0.6821, 0.6821, -0.2634, 0.6821, 0.6821, -0.2634, 0.6821, 0.6821, -0.2634, 0.6821, 0.6821, -0.2634, -0.3845, -0.3845, -0.8392, -0.3845, -0.3845, -0.8392, -0.3845, -0.3845, -0.8392, -0.3845, -0.3845, -0.8392, -0.3845, -0.3845, -0.8392, -0.3845, -0.3845, -0.8392, -0.3845, -0.3845, -0.8392, -0.3845, -0.3845, -0.8392, -0.3845, -0.3845, -0.8392, -0.3845, -0.3845, -0.8392, -0.3845, -0.3845, -0.8392, -0.3845, -0.3845, -0.8392, -0.3845, -0.3845, -0.8392, -0.3845, -0.3845, -0.8392, -0.3845, -0.3845, -0.8392, -0.3845, -0.3845, -0.8392, -0.4777, -0.4777, 0.7373, -0.4777, -0.4777, 0.7373, -0.4777, -0.4777, 0.7373, -0.4777, -0.4777, 0.7373, 0.607, 0.607, -0.513, 0.607, 0.607, -0.513, 0.607, 0.607, -0.513, 0.607, 0.607, -0.513, 0.0728, 0.0728, -0.9947, 0.0728, 0.0728, -0.9947, 0.0728, 0.0728, -0.9947, 0.0728, 0.0728, -0.9947, 0.6936, -0.6892, -0.2095, 0.6936, -0.6892, -0.2095, 0.6936, -0.6892, -0.2095, 0.6936, -0.6892, -0.2095, 0.6936, -0.6892, -0.2095, -0.6892, 0.6936, -0.2095, -0.6892, 0.6936, -0.2095, -0.6892, 0.6936, -0.2095, -0.6892, 0.6936, -0.2095, -0.6892, 0.6936, -0.2095, 0.1205, 0.1205, -0.9854, 0.1205, 0.1205, -0.9854, 0.1205, 0.1205, -0.9854, 0.1205, 0.1205, -0.9854])] * 3)])
arm_c_ubersaw_qc_skeleton = bpy.data.armatures.new('c_ubersaw.qc_skeleton')  # bones are not reproduced

# ---- objects
ob_hand_crest_v1_001 = bpy.data.objects.new('hand_crest_v1.001', arm_c_ubersaw_qc_skeleton)
ob_twirl_crest_3 = bpy.data.objects.new('twirl_crest_3', me_hand_crest_v1)

# ---- transforms, parenting, visibility, modifiers, constraints
ob_hand_crest_v1_001.location = (0.0, 0.0, 0.0)
ob_hand_crest_v1_001.show_in_front = True
ob_twirl_crest_3.parent = ob_hand_crest_v1_001
ob_twirl_crest_3.location = (0.0, 0.0, 0.0)
_vg = ob_twirl_crest_3.vertex_groups.new(name='weapon_bone')
_vg = ob_twirl_crest_3.vertex_groups.new(name='charge_level')
_vg = ob_twirl_crest_3.vertex_groups.new(name='c_weapon_stattrack')
_m = ob_twirl_crest_3.modifiers.new('Armature', 'ARMATURE')
_m.object = ob_hand_crest_v1_001
_m = ob_twirl_crest_3.modifiers.new('Mirror', 'MIRROR')
_m.use_axis = (True, True, False)
_m.use_clip = True

# ---- collection membership
scene.collection.objects.link(ob_hand_crest_v1_001)
col_twirl_crest_3.objects.link(ob_twirl_crest_3)

# ---- scene / render settings (as saved in the file)
scene.frame_start = 0; scene.frame_end = 0; scene.frame_set(0)
scene.render.engine = 'BLENDER_EEVEE_NEXT'
scene.cycles.sampling_pattern = 'TABULATED_SOBOL'
scene.eevee.ray_tracing_options.trace_max_roughness = 0.0
bpy.context.view_layer.update()

# ---- added for rendering (the .blend has no active camera and no usable light): camera, sun
cam_auto = bpy.data.cameras.new('AutoCamera')
cam_auto.lens = 50.0
cam_auto.sensor_width = 36.0
cam_auto.clip_end = 1000.0
ob_auto_camera = bpy.data.objects.new('AutoCamera', cam_auto)
scene.collection.objects.link(ob_auto_camera)
ob_auto_camera.location = (37.1964, -44.6357, 39.9723)
ob_auto_camera.rotation_euler = (1.09748, -7.21219e-08, 0.694738)
scene.camera = ob_auto_camera
light_auto_sun = bpy.data.lights.new('AutoSun', 'SUN')
light_auto_sun.energy = 3.0
light_auto_sun.angle = 0.0523599
ob_auto_sun = bpy.data.objects.new('AutoSun', light_auto_sun)
scene.collection.objects.link(ob_auto_sun)
ob_auto_sun.rotation_euler = (0.872665, 0.174533, 0.523599)
bpy.context.view_layer.update()
